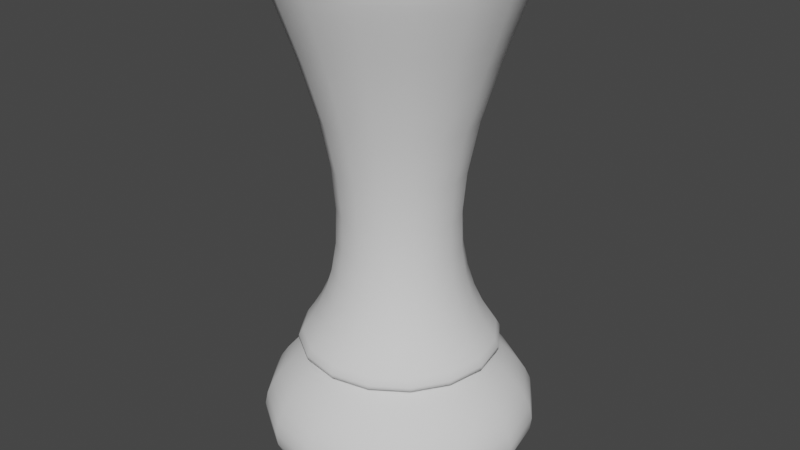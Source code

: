 # Source: Pottery_Curved.blend  (saved by Blender 2.80.75; exported with 4.5.12 LTS)
import bpy
from mathutils import Matrix  # noqa: F401  (used for matrix-valued properties, if any)

bpy.ops.wm.read_factory_settings(use_empty=True)
scene = bpy.context.scene
scene.name = 'Scene'

# ---- collections
col_collection = bpy.data.collections.new('Collection'); scene.collection.children.link(col_collection)

# ---- world
world_world = bpy.data.worlds.new('World'); scene.world = world_world
world_world.use_nodes = True; world_world.node_tree.nodes.clear()
_N = world_world.node_tree.nodes; _L = world_world.node_tree.links
n0 = _N.new('ShaderNodeOutputWorld'); n0.name = 'World Output'; n0.location = (300, 300)
n1 = _N.new('ShaderNodeBackground'); n1.name = 'Background'; n1.location = (10, 300)
n1.inputs[0].default_value = (0.05088, 0.05088, 0.05088, 1.0)
_L.new(n1.outputs[0], n0.inputs[0])
n0.is_active_output = True
world_world.color = (0.05088, 0.05088, 0.05088)
world_world.use_sun_shadow = False
world_world.sun_shadow_jitter_overblur = 0.0

# ---- meshes
me_beziercurve = bpy.data.meshes.new('BezierCurve')
me_beziercurve.from_pydata([(-1.0, 2.442e-14, 7.55e-08), (-1.009, 0.01021, -0.000206), (-1.033, 0.03974, -0.0007398), (-1.067, 0.08696, -0.001475), (-1.105, 0.1502, -0.002285), (-1.144, 0.2278, -0.003043), (-1.178, 0.3182, -0.003623), (-1.203, 0.4197, -0.003899), (-1.212, 0.5307, -0.003743), (-1.203, 0.6494, -0.00303), (-1.169, 0.7743, -0.001632), (-1.105, 0.9038, 0.0005758), (-1.008, 1.036, 0.003721), (-0.8836, 1.149, 0.006822), (-0.7616, 1.207, 0.008431), (-0.6435, 1.22, 0.008809), (-0.5306, 1.198, 0.008219), (-0.4245, 1.148, 0.006921), (-0.3267, 1.081, 0.005177), (-0.2386, 1.007, 0.003249), (-0.1618, 0.9335, 0.001399), (-0.09761, 0.871, -0.0001131), (-0.0476, 0.8285, -0.001025), (-0.01324, 0.8154, -0.001074), (0.00399, 0.841, -1.988e-07), (0.02374, 0.8912, 0.002353), (0.06031, 0.8932, 0.003889), (0.1195, 0.8586, 0.004725), (0.2071, 0.7992, 0.004977), (0.329, 0.7264, 0.004764), (0.491, 0.6519, 0.0042), (0.6989, 0.5874, 0.003403), (0.9586, 0.5445, 0.002489), (1.276, 0.5348, 0.001575), (1.656, 0.57, 0.0007775), (2.106, 0.6617, 0.0002136), (2.631, 0.8215, -3.908e-07), (2.845, 0.8972, -4.319e-07), (3.021, 0.9604, -4.661e-07), (3.162, 1.011, -4.933e-07), (3.269, 1.047, -5.134e-07), (3.345, 1.07, -5.264e-07), (3.392, 1.078, -5.324e-07), (3.412, 1.072, -5.312e-07), (3.406, 1.049, -5.229e-07), (3.376, 1.011, -5.073e-07), (3.326, 0.9564, -4.846e-07), (3.256, 0.8845, -4.546e-07), (0.02374, 0.2215, 1.191e-07), (-1.0, -2.889e-08, 6.975e-08), (-1.009, 0.009512, 0.003717), (-1.033, 0.037, 0.01453), (-1.067, 0.0809, 0.03192), (-1.105, 0.1396, 0.05537), (-1.144, 0.2117, 0.08438), (-1.178, 0.2954, 0.1184), (-1.203, 0.3893, 0.157), (-1.212, 0.4917, 0.1996), (-1.203, 0.6011, 0.2457), (-1.169, 0.716, 0.2948), (-1.105, 0.8348, 0.3464), (-1.008, 0.9558, 0.3999), (-0.8836, 1.059, 0.446), (-0.7616, 1.112, 0.4698), (-0.6435, 1.124, 0.4752), (-0.5306, 1.103, 0.4659), (-0.4245, 1.058, 0.4458), (-0.3267, 0.9971, 0.4186), (-0.2386, 0.9289, 0.3883), (-0.1618, 0.8619, 0.3585), (-0.09761, 0.8047, 0.3332), (-0.0476, 0.7658, 0.3161), (-0.01324, 0.7537, 0.311), (0.00399, 0.777, 0.3218), (0.02374, 0.8225, 0.3432), (0.06031, 0.8237, 0.3454), (0.1195, 0.7915, 0.333), (0.2071, 0.7364, 0.3104), (0.329, 0.6692, 0.2824), (0.491, 0.6007, 0.2533), (0.6989, 0.5414, 0.2279), (0.9586, 0.5021, 0.2107), (1.276, 0.4935, 0.2061), (1.656, 0.5263, 0.2188), (2.106, 0.6112, 0.2534), (2.631, 0.7589, 0.3144), (2.845, 0.8289, 0.3433), (3.021, 0.8873, 0.3675), (3.162, 0.9337, 0.3868), (3.269, 0.9677, 0.4008), (3.345, 0.9888, 0.4096), (3.392, 0.9964, 0.4127), (3.412, 0.9902, 0.4101), (3.406, 0.9696, 0.4016), (3.376, 0.9342, 0.387), (3.326, 0.8836, 0.366), (3.256, 0.8172, 0.3385), (0.02374, 0.2047, 0.08478), (-1.0, -5.339e-08, 5.339e-08), (-1.009, 0.007365, 0.007074), (-1.033, 0.02863, 0.02758), (-1.067, 0.06253, 0.06045), (-1.105, 0.1078, 0.1046), (-1.144, 0.1633, 0.159), (-1.178, 0.2276, 0.2225), (-1.203, 0.2995, 0.294), (-1.212, 0.3779, 0.3726), (-1.203, 0.4613, 0.4571), (-1.169, 0.5487, 0.5464), (-1.105, 0.6387, 0.6395), (-1.008, 0.73, 0.7353), (-0.8836, 0.8077, 0.8173), (-0.7616, 0.8478, 0.8597), (-0.6435, 0.8568, 0.8692), (-0.5306, 0.841, 0.8527), (-0.4245, 0.807, 0.8168), (-0.3267, 0.761, 0.7684), (-0.2386, 0.7096, 0.7142), (-0.1618, 0.6591, 0.6611), (-0.09761, 0.6159, 0.6158), (-0.0476, 0.5865, 0.5851), (-0.01324, 0.5773, 0.5758), (0.00399, 0.5947, 0.5947), (0.02374, 0.6285, 0.6318), (0.06031, 0.6288, 0.6343), (0.1195, 0.6038, 0.6105), (0.2071, 0.5616, 0.5686), (0.329, 0.5102, 0.517), (0.491, 0.458, 0.4639), (0.6989, 0.4129, 0.4177), (0.9586, 0.3832, 0.3868), (1.276, 0.377, 0.3793), (1.656, 0.4025, 0.4036), (2.106, 0.4677, 0.468), (2.631, 0.5809, 0.5809), (2.845, 0.6344, 0.6344), (3.021, 0.6791, 0.6791), (3.162, 0.7146, 0.7146), (3.269, 0.7406, 0.7406), (3.345, 0.7568, 0.7568), (3.392, 0.7626, 0.7626), (3.412, 0.7578, 0.7578), (3.406, 0.7421, 0.7421), (3.376, 0.715, 0.715), (3.326, 0.6763, 0.6763), (3.256, 0.6254, 0.6254), (0.02374, 0.1566, 0.1566), (-1.0, -6.975e-08, 2.889e-08), (-1.009, 0.004098, 0.009354), (-1.033, 0.01589, 0.03644), (-1.067, 0.03464, 0.07978), (-1.105, 0.05959, 0.1379), (-1.144, 0.09, 0.2093), (-1.178, 0.1251, 0.2926), (-1.203, 0.1642, 0.3863), (-1.212, 0.2065, 0.4888), (-1.203, 0.2513, 0.5988), (-1.169, 0.2978, 0.7148), (-1.105, 0.3453, 0.8352), (-1.008, 0.3931, 0.9587), (-0.8836, 0.4334, 1.064), (-0.7616, 0.4543, 1.119), (-0.6435, 0.4589, 1.131), (-0.5306, 0.4507, 1.11), (-0.4245, 0.433, 1.063), (-0.3267, 0.4091, 1.001), (-0.2386, 0.3823, 0.9314), (-0.1618, 0.3559, 0.863), (-0.09761, 0.3334, 0.8046), (-0.0476, 0.318, 0.765), (-0.01324, 0.313, 0.7529), (0.00399, 0.3218, 0.777), (0.02374, 0.3389, 0.8243), (0.06031, 0.3382, 0.8267), (0.1195, 0.3242, 0.7951), (0.2071, 0.3012, 0.7402), (0.329, 0.2736, 0.6729), (0.491, 0.2456, 0.6039), (0.6989, 0.2216, 0.544), (0.9586, 0.2061, 0.504), (1.276, 0.2032, 0.4947), (1.656, 0.2174, 0.5269), (2.106, 0.253, 0.6114), (2.631, 0.3144, 0.7589), (2.845, 0.3433, 0.8289), (3.021, 0.3675, 0.8873), (3.162, 0.3868, 0.9337), (3.269, 0.4008, 0.9677), (3.345, 0.4096, 0.9888), (3.392, 0.4127, 0.9964), (3.412, 0.4101, 0.9902), (3.406, 0.4016, 0.9696), (3.376, 0.387, 0.9342), (3.326, 0.366, 0.8836), (3.256, 0.3385, 0.8172), (0.02374, 0.08478, 0.2047), (-1.0, -7.55e-08, 2.112e-14), (-1.009, 0.000206, 0.01021), (-1.033, 0.0007398, 0.03974), (-1.067, 0.001475, 0.08696), (-1.105, 0.002285, 0.1502), (-1.144, 0.003043, 0.2278), (-1.178, 0.003623, 0.3182), (-1.203, 0.003898, 0.4197), (-1.212, 0.003743, 0.5307), (-1.203, 0.003029, 0.6494), (-1.169, 0.001632, 0.7743), (-1.105, -0.0005758, 0.9038), (-1.008, -0.003721, 1.036), (-0.8836, -0.006822, 1.149), (-0.7616, -0.008431, 1.207), (-0.6435, -0.008809, 1.22), (-0.5306, -0.008219, 1.198), (-0.4245, -0.006921, 1.148), (-0.3267, -0.005177, 1.081), (-0.2386, -0.003249, 1.007), (-0.1618, -0.001399, 0.9335), (-0.09761, 0.000113, 0.871), (-0.0476, 0.001025, 0.8285), (-0.01324, 0.001074, 0.8154), (0.00399, 1.621e-07, 0.841), (0.02374, -0.002353, 0.8912), (0.06031, -0.003889, 0.8932), (0.1195, -0.004725, 0.8586), (0.2071, -0.004978, 0.7992), (0.329, -0.004764, 0.7264), (0.491, -0.0042, 0.6519), (0.6989, -0.003403, 0.5874), (0.9586, -0.002489, 0.5445), (1.276, -0.001575, 0.5348), (1.656, -0.0007775, 0.57), (2.106, -0.0002136, 0.6617), (2.631, 3.549e-07, 0.8215), (2.845, 3.927e-07, 0.8972), (3.021, 4.241e-07, 0.9604), (3.162, 4.491e-07, 1.011), (3.269, 4.676e-07, 1.047), (3.345, 4.797e-07, 1.07), (3.392, 4.853e-07, 1.078), (3.412, 4.844e-07, 1.072), (3.406, 4.77e-07, 1.049), (3.376, 4.631e-07, 1.011), (3.326, 4.428e-07, 0.9564), (3.256, 4.159e-07, 0.8845), (0.02374, 1.362e-07, 0.2215), (-1.0, -6.975e-08, -2.889e-08), (-1.009, -0.003717, 0.009512), (-1.033, -0.01453, 0.037), (-1.067, -0.03192, 0.0809), (-1.105, -0.05537, 0.1396), (-1.144, -0.08438, 0.2117), (-1.178, -0.1184, 0.2954), (-1.203, -0.157, 0.3893), (-1.212, -0.1996, 0.4917), (-1.203, -0.2457, 0.6011), (-1.169, -0.2948, 0.716), (-1.105, -0.3464, 0.8348), (-1.008, -0.3999, 0.9558), (-0.8836, -0.446, 1.059), (-0.7616, -0.4698, 1.112), (-0.6435, -0.4752, 1.124), (-0.5306, -0.4659, 1.103), (-0.4245, -0.4458, 1.058), (-0.3267, -0.4186, 0.9971), (-0.2386, -0.3883, 0.9289), (-0.1618, -0.3585, 0.8619), (-0.09761, -0.3332, 0.8047), (-0.0476, -0.3161, 0.7658), (-0.01324, -0.311, 0.7537), (0.00399, -0.3218, 0.777), (0.02374, -0.3432, 0.8225), (0.06031, -0.3454, 0.8237), (0.1195, -0.333, 0.7915), (0.2071, -0.3104, 0.7364), (0.329, -0.2824, 0.6692), (0.491, -0.2533, 0.6007), (0.6989, -0.2279, 0.5414), (0.9586, -0.2107, 0.5021), (1.276, -0.2061, 0.4935), (1.656, -0.2188, 0.5263), (2.106, -0.2534, 0.6112), (2.631, -0.3144, 0.7589), (2.845, -0.3433, 0.8289), (3.021, -0.3675, 0.8873), (3.162, -0.3868, 0.9337), (3.269, -0.4008, 0.9677), (3.345, -0.4096, 0.9888), (3.392, -0.4127, 0.9964), (3.412, -0.4101, 0.9902), (3.406, -0.4016, 0.9696), (3.376, -0.387, 0.9342), (3.326, -0.366, 0.8836), (3.256, -0.3385, 0.8172), (0.02374, -0.08478, 0.2047), (-1.0, -5.339e-08, -5.339e-08), (-1.009, -0.007074, 0.007365), (-1.033, -0.02758, 0.02863), (-1.067, -0.06045, 0.06253), (-1.105, -0.1046, 0.1078), (-1.144, -0.159, 0.1633), (-1.178, -0.2225, 0.2276), (-1.203, -0.294, 0.2995), (-1.212, -0.3726, 0.3779), (-1.203, -0.4571, 0.4613), (-1.169, -0.5464, 0.5487), (-1.105, -0.6395, 0.6387), (-1.008, -0.7353, 0.73), (-0.8836, -0.8173, 0.8077), (-0.7616, -0.8597, 0.8478), (-0.6435, -0.8692, 0.8568), (-0.5306, -0.8527, 0.841), (-0.4245, -0.8168, 0.807), (-0.3267, -0.7684, 0.761), (-0.2386, -0.7142, 0.7096), (-0.1618, -0.6611, 0.6591), (-0.09761, -0.6158, 0.6159), (-0.0476, -0.5851, 0.5865), (-0.01324, -0.5758, 0.5773), (0.00399, -0.5947, 0.5947), (0.02374, -0.6318, 0.6285), (0.06031, -0.6343, 0.6288), (0.1195, -0.6105, 0.6038), (0.2071, -0.5686, 0.5616), (0.329, -0.517, 0.5102), (0.491, -0.4639, 0.458), (0.6989, -0.4177, 0.4129), (0.9586, -0.3868, 0.3832), (1.276, -0.3793, 0.377), (1.656, -0.4036, 0.4025), (2.106, -0.468, 0.4677), (2.631, -0.5809, 0.5809), (2.845, -0.6344, 0.6344), (3.021, -0.6791, 0.6791), (3.162, -0.7146, 0.7146), (3.269, -0.7406, 0.7406), (3.345, -0.7568, 0.7568), (3.392, -0.7626, 0.7626), (3.412, -0.7578, 0.7578), (3.406, -0.7421, 0.7421), (3.376, -0.715, 0.715), (3.326, -0.6763, 0.6763), (3.256, -0.6254, 0.6254), (0.02374, -0.1566, 0.1566), (-1.0, -2.889e-08, -6.975e-08), (-1.009, -0.009354, 0.004098), (-1.033, -0.03644, 0.01589), (-1.067, -0.07978, 0.03464), (-1.105, -0.1379, 0.05959), (-1.144, -0.2093, 0.09), (-1.178, -0.2926, 0.1251), (-1.203, -0.3863, 0.1642), (-1.212, -0.4888, 0.2065), (-1.203, -0.5988, 0.2513), (-1.169, -0.7148, 0.2978), (-1.105, -0.8352, 0.3453), (-1.008, -0.9587, 0.3931), (-0.8836, -1.064, 0.4334), (-0.7616, -1.119, 0.4543), (-0.6435, -1.131, 0.4589), (-0.5306, -1.11, 0.4507), (-0.4245, -1.063, 0.433), (-0.3267, -1.001, 0.4091), (-0.2386, -0.9314, 0.3823), (-0.1618, -0.863, 0.3559), (-0.09761, -0.8046, 0.3334), (-0.0476, -0.765, 0.318), (-0.01324, -0.7529, 0.313), (0.00399, -0.777, 0.3218), (0.02374, -0.8243, 0.3389), (0.06031, -0.8267, 0.3382), (0.1195, -0.7951, 0.3242), (0.2071, -0.7402, 0.3012), (0.329, -0.6729, 0.2736), (0.491, -0.6039, 0.2456), (0.6989, -0.544, 0.2216), (0.9586, -0.504, 0.2061), (1.276, -0.4947, 0.2032), (1.656, -0.5269, 0.2174), (2.106, -0.6114, 0.253), (2.631, -0.7589, 0.3144), (2.845, -0.8289, 0.3433), (3.021, -0.8873, 0.3675), (3.162, -0.9337, 0.3868), (3.269, -0.9677, 0.4008), (3.345, -0.9888, 0.4096), (3.392, -0.9964, 0.4127), (3.412, -0.9902, 0.4101), (3.406, -0.9696, 0.4016), (3.376, -0.9342, 0.387), (3.326, -0.8836, 0.366), (3.256, -0.8172, 0.3385), (0.02374, -0.2047, 0.08478), (-1.0, -1.782e-14, -7.55e-08), (-1.009, -0.01021, 0.000206), (-1.033, -0.03974, 0.0007398), (-1.067, -0.08696, 0.001475), (-1.105, -0.1502, 0.002285), (-1.144, -0.2278, 0.003043), (-1.178, -0.3182, 0.003623), (-1.203, -0.4197, 0.003898), (-1.212, -0.5307, 0.003743), (-1.203, -0.6494, 0.003029), (-1.169, -0.7743, 0.001632), (-1.105, -0.9038, -0.0005759), (-1.008, -1.036, -0.003721), (-0.8836, -1.149, -0.006822), (-0.7616, -1.207, -0.008431), (-0.6435, -1.22, -0.008809), (-0.5306, -1.198, -0.008219), (-0.4245, -1.148, -0.006921), (-0.3267, -1.081, -0.005177), (-0.2386, -1.007, -0.00325), (-0.1618, -0.9335, -0.001399), (-0.09761, -0.871, 0.000113), (-0.0476, -0.8285, 0.001024), (-0.01324, -0.8154, 0.001074), (0.00399, -0.841, 1.253e-07), (0.02374, -0.8912, -0.002353), (0.06031, -0.8932, -0.003889), (0.1195, -0.8586, -0.004725), (0.2071, -0.7992, -0.004978), (0.329, -0.7264, -0.004764), (0.491, -0.6519, -0.0042), (0.6989, -0.5874, -0.003403), (0.9586, -0.5445, -0.002489), (1.276, -0.5348, -0.001575), (1.656, -0.57, -0.0007776), (2.106, -0.6617, -0.0002136), (2.631, -0.8215, 3.19e-07), (2.845, -0.8972, 3.535e-07), (3.021, -0.9604, 3.821e-07), (3.162, -1.011, 4.049e-07), (3.269, -1.047, 4.218e-07), (3.345, -1.07, 4.329e-07), (3.392, -1.078, 4.381e-07), (3.412, -1.072, 4.375e-07), (3.406, -1.049, 4.311e-07), (3.376, -1.011, 4.189e-07), (3.326, -0.9564, 4.01e-07), (3.256, -0.8845, 3.772e-07), (0.02374, -0.2215, 3.323e-07), (-1.0, 2.889e-08, -6.975e-08), (-1.009, -0.009512, -0.003717), (-1.033, -0.037, -0.01453), (-1.067, -0.0809, -0.03192), (-1.105, -0.1396, -0.05537), (-1.144, -0.2117, -0.08438), (-1.178, -0.2954, -0.1184), (-1.203, -0.3893, -0.157), (-1.212, -0.4917, -0.1996), (-1.203, -0.6011, -0.2457), (-1.169, -0.716, -0.2948), (-1.105, -0.8348, -0.3464), (-1.008, -0.9558, -0.3999), (-0.8836, -1.059, -0.446), (-0.7616, -1.112, -0.4698), (-0.6435, -1.124, -0.4752), (-0.5306, -1.103, -0.4659), (-0.4245, -1.058, -0.4458), (-0.3267, -0.9971, -0.4186), (-0.2386, -0.9289, -0.3883), (-0.1618, -0.8619, -0.3585), (-0.09761, -0.8047, -0.3332), (-0.0476, -0.7658, -0.3161), (-0.01324, -0.7537, -0.311), (0.00399, -0.777, -0.3218), (0.02374, -0.8225, -0.3432), (0.06031, -0.8237, -0.3454), (0.1195, -0.7915, -0.333), (0.2071, -0.7364, -0.3104), (0.329, -0.6692, -0.2824), (0.491, -0.6007, -0.2533), (0.6989, -0.5414, -0.2279), (0.9586, -0.5021, -0.2107), (1.276, -0.4935, -0.2061), (1.656, -0.5263, -0.2188), (2.106, -0.6112, -0.2534), (2.631, -0.7589, -0.3144), (2.845, -0.8289, -0.3433), (3.021, -0.8873, -0.3675), (3.162, -0.9337, -0.3868), (3.269, -0.9677, -0.4008), (3.345, -0.9888, -0.4096), (3.392, -0.9964, -0.4127), (3.412, -0.9902, -0.4101), (3.406, -0.9696, -0.4016), (3.376, -0.9342, -0.387), (3.326, -0.8836, -0.366), (3.256, -0.8172, -0.3385), (0.02374, -0.2047, -0.08478), (-1.0, 5.339e-08, -5.339e-08), (-1.009, -0.007365, -0.007074), (-1.033, -0.02863, -0.02758), (-1.067, -0.06253, -0.06045), (-1.105, -0.1078, -0.1046), (-1.144, -0.1633, -0.159), (-1.178, -0.2276, -0.2225), (-1.203, -0.2995, -0.294), (-1.212, -0.3779, -0.3726), (-1.203, -0.4613, -0.4571), (-1.169, -0.5487, -0.5464), (-1.105, -0.6387, -0.6395), (-1.008, -0.73, -0.7353), (-0.8836, -0.8077, -0.8173), (-0.7616, -0.8478, -0.8597), (-0.6435, -0.8568, -0.8692), (-0.5306, -0.841, -0.8527), (-0.4245, -0.807, -0.8168), (-0.3267, -0.761, -0.7684), (-0.2386, -0.7096, -0.7142), (-0.1618, -0.6591, -0.6611), (-0.09761, -0.6159, -0.6158), (-0.0476, -0.5865, -0.5851), (-0.01324, -0.5773, -0.5758), (0.00399, -0.5947, -0.5947), (0.02374, -0.6285, -0.6318), (0.06031, -0.6288, -0.6343), (0.1195, -0.6038, -0.6105), (0.2071, -0.5616, -0.5686), (0.329, -0.5102, -0.517), (0.491, -0.458, -0.4639), (0.6989, -0.4129, -0.4177), (0.9586, -0.3832, -0.3868), (1.276, -0.377, -0.3793), (1.656, -0.4025, -0.4036), (2.106, -0.4677, -0.468), (2.631, -0.5809, -0.5809), (2.845, -0.6344, -0.6344), (3.021, -0.6791, -0.6791), (3.162, -0.7146, -0.7146), (3.269, -0.7406, -0.7406), (3.345, -0.7568, -0.7568), (3.392, -0.7626, -0.7626), (3.412, -0.7578, -0.7578), (3.406, -0.7421, -0.7421), (3.376, -0.715, -0.715), (3.326, -0.6763, -0.6763), (3.256, -0.6254, -0.6254), (0.02374, -0.1566, -0.1566), (-1.0, 6.975e-08, -2.889e-08), (-1.009, -0.004098, -0.009354), (-1.033, -0.01589, -0.03644), (-1.067, -0.03464, -0.07978), (-1.105, -0.05959, -0.1379), (-1.144, -0.09, -0.2093), (-1.178, -0.1251, -0.2926), (-1.203, -0.1642, -0.3863), (-1.212, -0.2065, -0.4888), (-1.203, -0.2513, -0.5988), (-1.169, -0.2978, -0.7148), (-1.105, -0.3453, -0.8352), (-1.008, -0.3931, -0.9587), (-0.8836, -0.4334, -1.064), (-0.7616, -0.4543, -1.119), (-0.6435, -0.4589, -1.131), (-0.5306, -0.4507, -1.11), (-0.4245, -0.433, -1.063), (-0.3267, -0.4091, -1.001), (-0.2386, -0.3823, -0.9314), (-0.1618, -0.3559, -0.863), (-0.09761, -0.3334, -0.8046), (-0.0476, -0.318, -0.765), (-0.01324, -0.313, -0.7529), (0.00399, -0.3218, -0.777), (0.02374, -0.3389, -0.8243), (0.06031, -0.3382, -0.8267), (0.1195, -0.3242, -0.7951), (0.2071, -0.3012, -0.7402), (0.329, -0.2736, -0.6729), (0.491, -0.2456, -0.6039), (0.6989, -0.2216, -0.544), (0.9586, -0.2061, -0.504), (1.276, -0.2032, -0.4947), (1.656, -0.2174, -0.5269), (2.106, -0.253, -0.6114), (2.631, -0.3144, -0.7589), (2.845, -0.3433, -0.8289), (3.021, -0.3675, -0.8873), (3.162, -0.3868, -0.9337), (3.269, -0.4008, -0.9677), (3.345, -0.4096, -0.9888), (3.392, -0.4127, -0.9964), (3.412, -0.4101, -0.9902), (3.406, -0.4016, -0.9696), (3.376, -0.387, -0.9342), (3.326, -0.366, -0.8836), (3.256, -0.3385, -0.8172), (0.02374, -0.08478, -0.2047), (-1.0, 7.55e-08, -2.352e-14), (-1.009, -0.000206, -0.01021), (-1.033, -0.0007398, -0.03974), (-1.067, -0.001475, -0.08696), (-1.105, -0.002285, -0.1502), (-1.144, -0.003043, -0.2278), (-1.178, -0.003623, -0.3182), (-1.203, -0.003899, -0.4197), (-1.212, -0.003743, -0.5307), (-1.203, -0.00303, -0.6494), (-1.169, -0.001632, -0.7743), (-1.105, 0.0005758, -0.9038), (-1.008, 0.003721, -1.036), (-0.8836, 0.006822, -1.149), (-0.7616, 0.008431, -1.207), (-0.6435, 0.008809, -1.22), (-0.5306, 0.008219, -1.198), (-0.4245, 0.006921, -1.148), (-0.3267, 0.005177, -1.081), (-0.2386, 0.003249, -1.007), (-0.1618, 0.001399, -0.9335), (-0.09761, -0.0001131, -0.871), (-0.0476, -0.001025, -0.8285), (-0.01324, -0.001074, -0.8154), (0.00399, -1.888e-07, -0.841), (0.02374, 0.002353, -0.8912), (0.06031, 0.003889, -0.8932), (0.1195, 0.004725, -0.8586), (0.2071, 0.004977, -0.7992), (0.329, 0.004764, -0.7264), (0.491, 0.0042, -0.6519), (0.6989, 0.003403, -0.5874), (0.9586, 0.002489, -0.5445), (1.276, 0.001575, -0.5348), (1.656, 0.0007775, -0.57), (2.106, 0.0002136, -0.6617), (2.631, -3.81e-07, -0.8215), (2.845, -4.212e-07, -0.8972), (3.021, -4.546e-07, -0.9604), (3.162, -4.812e-07, -1.011), (3.269, -5.009e-07, -1.047), (3.345, -5.137e-07, -1.07), (3.392, -5.195e-07, -1.078), (3.412, -5.184e-07, -1.072), (3.406, -5.104e-07, -1.049), (3.376, -4.953e-07, -1.011), (3.326, -4.732e-07, -0.9564), (3.256, -4.44e-07, -0.8845), (0.02374, -8.404e-08, -0.2215), (-1.0, 6.975e-08, 2.889e-08), (-1.009, 0.003717, -0.009512), (-1.033, 0.01453, -0.037), (-1.067, 0.03192, -0.0809), (-1.105, 0.05537, -0.1396), (-1.144, 0.08438, -0.2117), (-1.178, 0.1184, -0.2954), (-1.203, 0.157, -0.3893), (-1.212, 0.1996, -0.4917), (-1.203, 0.2457, -0.6011), (-1.169, 0.2948, -0.716), (-1.105, 0.3464, -0.8348), (-1.008, 0.3999, -0.9558), (-0.8836, 0.446, -1.059), (-0.7616, 0.4698, -1.112), (-0.6435, 0.4752, -1.124), (-0.5306, 0.4659, -1.103), (-0.4245, 0.4458, -1.058), (-0.3267, 0.4186, -0.9971), (-0.2386, 0.3883, -0.9289), (-0.1618, 0.3585, -0.8619), (-0.09761, 0.3332, -0.8047), (-0.0476, 0.3161, -0.7658), (-0.01324, 0.311, -0.7537), (0.00399, 0.3218, -0.777), (0.02374, 0.3432, -0.8225), (0.06031, 0.3454, -0.8237), (0.1195, 0.333, -0.7915), (0.2071, 0.3104, -0.7364), (0.329, 0.2824, -0.6692), (0.491, 0.2533, -0.6007), (0.6989, 0.2279, -0.5414), (0.9586, 0.2107, -0.5021), (1.276, 0.2061, -0.4935), (1.656, 0.2188, -0.5263), (2.106, 0.2534, -0.6112), (2.631, 0.3144, -0.7589), (2.845, 0.3433, -0.8289), (3.021, 0.3675, -0.8873), (3.162, 0.3868, -0.9337), (3.269, 0.4008, -0.9677), (3.345, 0.4096, -0.9888), (3.392, 0.4127, -0.9964), (3.412, 0.4101, -0.9902), (3.406, 0.4016, -0.9696), (3.376, 0.387, -0.9342), (3.326, 0.366, -0.8836), (3.256, 0.3385, -0.8172), (0.02374, 0.08478, -0.2047), (-1.0, 5.339e-08, 5.339e-08), (-1.009, 0.007074, -0.007365), (-1.033, 0.02758, -0.02863), (-1.067, 0.06045, -0.06253), (-1.105, 0.1046, -0.1078), (-1.144, 0.159, -0.1633), (-1.178, 0.2225, -0.2276), (-1.203, 0.294, -0.2995), (-1.212, 0.3726, -0.3779), (-1.203, 0.4571, -0.4613), (-1.169, 0.5464, -0.5487), (-1.105, 0.6395, -0.6387), (-1.008, 0.7353, -0.73), (-0.8836, 0.8173, -0.8077), (-0.7616, 0.8597, -0.8478), (-0.6435, 0.8692, -0.8568), (-0.5306, 0.8527, -0.841), (-0.4245, 0.8168, -0.807), (-0.3267, 0.7684, -0.761), (-0.2386, 0.7142, -0.7096), (-0.1618, 0.6611, -0.6591), (-0.09761, 0.6158, -0.6159), (-0.0476, 0.5851, -0.5865), (-0.01324, 0.5758, -0.5773), (0.00399, 0.5947, -0.5947), (0.02374, 0.6318, -0.6285), (0.06031, 0.6343, -0.6288), (0.1195, 0.6105, -0.6038), (0.2071, 0.5686, -0.5616), (0.329, 0.517, -0.5102), (0.491, 0.4639, -0.458), (0.6989, 0.4177, -0.4129), (0.9586, 0.3868, -0.3832), (1.276, 0.3793, -0.377), (1.656, 0.4036, -0.4025), (2.106, 0.468, -0.4677), (2.631, 0.5809, -0.5809), (2.845, 0.6344, -0.6344), (3.021, 0.6791, -0.6791), (3.162, 0.7146, -0.7146), (3.269, 0.7406, -0.7406), (3.345, 0.7568, -0.7568), (3.392, 0.7626, -0.7626), (3.412, 0.7578, -0.7578), (3.406, 0.7421, -0.7421), (3.376, 0.715, -0.715), (3.326, 0.6763, -0.6763), (3.256, 0.6254, -0.6254), (0.02374, 0.1566, -0.1566), (-1.0, 2.889e-08, 6.975e-08), (-1.009, 0.009354, -0.004098), (-1.033, 0.03644, -0.01589), (-1.067, 0.07978, -0.03464), (-1.105, 0.1379, -0.05959), (-1.144, 0.2093, -0.09), (-1.178, 0.2926, -0.1251), (-1.203, 0.3863, -0.1642), (-1.212, 0.4888, -0.2065), (-1.203, 0.5988, -0.2513), (-1.169, 0.7148, -0.2978), (-1.105, 0.8352, -0.3453), (-1.008, 0.9587, -0.3931), (-0.8836, 1.064, -0.4334), (-0.7616, 1.119, -0.4543), (-0.6435, 1.131, -0.4589), (-0.5306, 1.11, -0.4507), (-0.4245, 1.063, -0.433), (-0.3267, 1.001, -0.4091), (-0.2386, 0.9314, -0.3823), (-0.1618, 0.863, -0.3559), (-0.09761, 0.8046, -0.3334), (-0.0476, 0.765, -0.318), (-0.01324, 0.7529, -0.313), (0.00399, 0.777, -0.3218), (0.02374, 0.8243, -0.3389), (0.06031, 0.8267, -0.3382), (0.1195, 0.7951, -0.3242), (0.2071, 0.7402, -0.3012), (0.329, 0.6729, -0.2736), (0.491, 0.6039, -0.2456), (0.6989, 0.544, -0.2216), (0.9586, 0.504, -0.2061), (1.276, 0.4947, -0.2032), (1.656, 0.5269, -0.2174), (2.106, 0.6114, -0.253), (2.631, 0.7589, -0.3144), (2.845, 0.8289, -0.3433), (3.021, 0.8873, -0.3675), (3.162, 0.9337, -0.3868), (3.269, 0.9677, -0.4008), (3.345, 0.9888, -0.4096), (3.392, 0.9964, -0.4127), (3.412, 0.9902, -0.4101), (3.406, 0.9696, -0.4016), (3.376, 0.9342, -0.387), (3.326, 0.8836, -0.366), (3.256, 0.8172, -0.3385), (0.02374, 0.2047, -0.08478)], [], [(0, 49, 50, 1), (49, 98, 99, 50), (98, 147, 148, 99), (147, 196, 197, 148), (196, 245, 246, 197), (245, 294, 295, 246), (294, 343, 344, 295), (343, 392, 393, 344), (392, 441, 442, 393), (441, 490, 491, 442), (490, 539, 540, 491), (539, 588, 589, 540), (588, 637, 638, 589), (637, 686, 687, 638), (686, 735, 736, 687), (735, 0, 1, 736), (1, 50, 51, 2), (50, 99, 100, 51), (99, 148, 149, 100), (148, 197, 198, 149), (197, 246, 247, 198), (246, 295, 296, 247), (295, 344, 345, 296), (344, 393, 394, 345), (393, 442, 443, 394), (442, 491, 492, 443), (491, 540, 541, 492), (540, 589, 590, 541), (589, 638, 639, 590), (638, 687, 688, 639), (687, 736, 737, 688), (736, 1, 2, 737), (2, 51, 52, 3), (51, 100, 101, 52), (100, 149, 150, 101), (149, 198, 199, 150), (198, 247, 248, 199), (247, 296, 297, 248), (296, 345, 346, 297), (345, 394, 395, 346), (394, 443, 444, 395), (443, 492, 493, 444), (492, 541, 542, 493), (541, 590, 591, 542), (590, 639, 640, 591), (639, 688, 689, 640), (688, 737, 738, 689), (737, 2, 3, 738), (3, 52, 53, 4), (52, 101, 102, 53), (101, 150, 151, 102), (150, 199, 200, 151), (199, 248, 249, 200), (248, 297, 298, 249), (297, 346, 347, 298), (346, 395, 396, 347), (395, 444, 445, 396), (444, 493, 494, 445), (493, 542, 543, 494), (542, 591, 592, 543), (591, 640, 641, 592), (640, 689, 690, 641), (689, 738, 739, 690), (738, 3, 4, 739), (4, 53, 54, 5), (53, 102, 103, 54), (102, 151, 152, 103), (151, 200, 201, 152), (200, 249, 250, 201), (249, 298, 299, 250), (298, 347, 348, 299), (347, 396, 397, 348), (396, 445, 446, 397), (445, 494, 495, 446), (494, 543, 544, 495), (543, 592, 593, 544), (592, 641, 642, 593), (641, 690, 691, 642), (690, 739, 740, 691), (739, 4, 5, 740), (5, 54, 55, 6), (54, 103, 104, 55), (103, 152, 153, 104), (152, 201, 202, 153), (201, 250, 251, 202), (250, 299, 300, 251), (299, 348, 349, 300), (348, 397, 398, 349), (397, 446, 447, 398), (446, 495, 496, 447), (495, 544, 545, 496), (544, 593, 594, 545), (593, 642, 643, 594), (642, 691, 692, 643), (691, 740, 741, 692), (740, 5, 6, 741), (6, 55, 56, 7), (55, 104, 105, 56), (104, 153, 154, 105), (153, 202, 203, 154), (202, 251, 252, 203), (251, 300, 301, 252), (300, 349, 350, 301), (349, 398, 399, 350), (398, 447, 448, 399), (447, 496, 497, 448), (496, 545, 546, 497), (545, 594, 595, 546), (594, 643, 644, 595), (643, 692, 693, 644), (692, 741, 742, 693), (741, 6, 7, 742), (7, 56, 57, 8), (56, 105, 106, 57), (105, 154, 155, 106), (154, 203, 204, 155), (203, 252, 253, 204), (252, 301, 302, 253), (301, 350, 351, 302), (350, 399, 400, 351), (399, 448, 449, 400), (448, 497, 498, 449), (497, 546, 547, 498), (546, 595, 596, 547), (595, 644, 645, 596), (644, 693, 694, 645), (693, 742, 743, 694), (742, 7, 8, 743), (8, 57, 58, 9), (57, 106, 107, 58), (106, 155, 156, 107), (155, 204, 205, 156), (204, 253, 254, 205), (253, 302, 303, 254), (302, 351, 352, 303), (351, 400, 401, 352), (400, 449, 450, 401), (449, 498, 499, 450), (498, 547, 548, 499), (547, 596, 597, 548), (596, 645, 646, 597), (645, 694, 695, 646), (694, 743, 744, 695), (743, 8, 9, 744), (9, 58, 59, 10), (58, 107, 108, 59), (107, 156, 157, 108), (156, 205, 206, 157), (205, 254, 255, 206), (254, 303, 304, 255), (303, 352, 353, 304), (352, 401, 402, 353), (401, 450, 451, 402), (450, 499, 500, 451), (499, 548, 549, 500), (548, 597, 598, 549), (597, 646, 647, 598), (646, 695, 696, 647), (695, 744, 745, 696), (744, 9, 10, 745), (10, 59, 60, 11), (59, 108, 109, 60), (108, 157, 158, 109), (157, 206, 207, 158), (206, 255, 256, 207), (255, 304, 305, 256), (304, 353, 354, 305), (353, 402, 403, 354), (402, 451, 452, 403), (451, 500, 501, 452), (500, 549, 550, 501), (549, 598, 599, 550), (598, 647, 648, 599), (647, 696, 697, 648), (696, 745, 746, 697), (745, 10, 11, 746), (11, 60, 61, 12), (60, 109, 110, 61), (109, 158, 159, 110), (158, 207, 208, 159), (207, 256, 257, 208), (256, 305, 306, 257), (305, 354, 355, 306), (354, 403, 404, 355), (403, 452, 453, 404), (452, 501, 502, 453), (501, 550, 551, 502), (550, 599, 600, 551), (599, 648, 649, 600), (648, 697, 698, 649), (697, 746, 747, 698), (746, 11, 12, 747), (12, 61, 62, 13), (61, 110, 111, 62), (110, 159, 160, 111), (159, 208, 209, 160), (208, 257, 258, 209), (257, 306, 307, 258), (306, 355, 356, 307), (355, 404, 405, 356), (404, 453, 454, 405), (453, 502, 503, 454), (502, 551, 552, 503), (551, 600, 601, 552), (600, 649, 650, 601), (649, 698, 699, 650), (698, 747, 748, 699), (747, 12, 13, 748), (13, 62, 63, 14), (62, 111, 112, 63), (111, 160, 161, 112), (160, 209, 210, 161), (209, 258, 259, 210), (258, 307, 308, 259), (307, 356, 357, 308), (356, 405, 406, 357), (405, 454, 455, 406), (454, 503, 504, 455), (503, 552, 553, 504), (552, 601, 602, 553), (601, 650, 651, 602), (650, 699, 700, 651), (699, 748, 749, 700), (748, 13, 14, 749), (14, 63, 64, 15), (63, 112, 113, 64), (112, 161, 162, 113), (161, 210, 211, 162), (210, 259, 260, 211), (259, 308, 309, 260), (308, 357, 358, 309), (357, 406, 407, 358), (406, 455, 456, 407), (455, 504, 505, 456), (504, 553, 554, 505), (553, 602, 603, 554), (602, 651, 652, 603), (651, 700, 701, 652), (700, 749, 750, 701), (749, 14, 15, 750), (15, 64, 65, 16), (64, 113, 114, 65), (113, 162, 163, 114), (162, 211, 212, 163), (211, 260, 261, 212), (260, 309, 310, 261), (309, 358, 359, 310), (358, 407, 408, 359), (407, 456, 457, 408), (456, 505, 506, 457), (505, 554, 555, 506), (554, 603, 604, 555), (603, 652, 653, 604), (652, 701, 702, 653), (701, 750, 751, 702), (750, 15, 16, 751), (16, 65, 66, 17), (65, 114, 115, 66), (114, 163, 164, 115), (163, 212, 213, 164), (212, 261, 262, 213), (261, 310, 311, 262), (310, 359, 360, 311), (359, 408, 409, 360), (408, 457, 458, 409), (457, 506, 507, 458), (506, 555, 556, 507), (555, 604, 605, 556), (604, 653, 654, 605), (653, 702, 703, 654), (702, 751, 752, 703), (751, 16, 17, 752), (17, 66, 67, 18), (66, 115, 116, 67), (115, 164, 165, 116), (164, 213, 214, 165), (213, 262, 263, 214), (262, 311, 312, 263), (311, 360, 361, 312), (360, 409, 410, 361), (409, 458, 459, 410), (458, 507, 508, 459), (507, 556, 557, 508), (556, 605, 606, 557), (605, 654, 655, 606), (654, 703, 704, 655), (703, 752, 753, 704), (752, 17, 18, 753), (18, 67, 68, 19), (67, 116, 117, 68), (116, 165, 166, 117), (165, 214, 215, 166), (214, 263, 264, 215), (263, 312, 313, 264), (312, 361, 362, 313), (361, 410, 411, 362), (410, 459, 460, 411), (459, 508, 509, 460), (508, 557, 558, 509), (557, 606, 607, 558), (606, 655, 656, 607), (655, 704, 705, 656), (704, 753, 754, 705), (753, 18, 19, 754), (19, 68, 69, 20), (68, 117, 118, 69), (117, 166, 167, 118), (166, 215, 216, 167), (215, 264, 265, 216), (264, 313, 314, 265), (313, 362, 363, 314), (362, 411, 412, 363), (411, 460, 461, 412), (460, 509, 510, 461), (509, 558, 559, 510), (558, 607, 608, 559), (607, 656, 657, 608), (656, 705, 706, 657), (705, 754, 755, 706), (754, 19, 20, 755), (20, 69, 70, 21), (69, 118, 119, 70), (118, 167, 168, 119), (167, 216, 217, 168), (216, 265, 266, 217), (265, 314, 315, 266), (314, 363, 364, 315), (363, 412, 413, 364), (412, 461, 462, 413), (461, 510, 511, 462), (510, 559, 560, 511), (559, 608, 609, 560), (608, 657, 658, 609), (657, 706, 707, 658), (706, 755, 756, 707), (755, 20, 21, 756), (21, 70, 71, 22), (70, 119, 120, 71), (119, 168, 169, 120), (168, 217, 218, 169), (217, 266, 267, 218), (266, 315, 316, 267), (315, 364, 365, 316), (364, 413, 414, 365), (413, 462, 463, 414), (462, 511, 512, 463), (511, 560, 561, 512), (560, 609, 610, 561), (609, 658, 659, 610), (658, 707, 708, 659), (707, 756, 757, 708), (756, 21, 22, 757), (22, 71, 72, 23), (71, 120, 121, 72), (120, 169, 170, 121), (169, 218, 219, 170), (218, 267, 268, 219), (267, 316, 317, 268), (316, 365, 366, 317), (365, 414, 415, 366), (414, 463, 464, 415), (463, 512, 513, 464), (512, 561, 562, 513), (561, 610, 611, 562), (610, 659, 660, 611), (659, 708, 709, 660), (708, 757, 758, 709), (757, 22, 23, 758), (23, 72, 73, 24), (72, 121, 122, 73), (121, 170, 171, 122), (170, 219, 220, 171), (219, 268, 269, 220), (268, 317, 318, 269), (317, 366, 367, 318), (366, 415, 416, 367), (415, 464, 465, 416), (464, 513, 514, 465), (513, 562, 563, 514), (562, 611, 612, 563), (611, 660, 661, 612), (660, 709, 710, 661), (709, 758, 759, 710), (758, 23, 24, 759), (24, 73, 74, 25), (73, 122, 123, 74), (122, 171, 172, 123), (171, 220, 221, 172), (220, 269, 270, 221), (269, 318, 319, 270), (318, 367, 368, 319), (367, 416, 417, 368), (416, 465, 466, 417), (465, 514, 515, 466), (514, 563, 564, 515), (563, 612, 613, 564), (612, 661, 662, 613), (661, 710, 711, 662), (710, 759, 760, 711), (759, 24, 25, 760), (25, 74, 75, 26), (74, 123, 124, 75), (123, 172, 173, 124), (172, 221, 222, 173), (221, 270, 271, 222), (270, 319, 320, 271), (319, 368, 369, 320), (368, 417, 418, 369), (417, 466, 467, 418), (466, 515, 516, 467), (515, 564, 565, 516), (564, 613, 614, 565), (613, 662, 663, 614), (662, 711, 712, 663), (711, 760, 761, 712), (760, 25, 26, 761), (26, 75, 76, 27), (75, 124, 125, 76), (124, 173, 174, 125), (173, 222, 223, 174), (222, 271, 272, 223), (271, 320, 321, 272), (320, 369, 370, 321), (369, 418, 419, 370), (418, 467, 468, 419), (467, 516, 517, 468), (516, 565, 566, 517), (565, 614, 615, 566), (614, 663, 664, 615), (663, 712, 713, 664), (712, 761, 762, 713), (761, 26, 27, 762), (27, 76, 77, 28), (76, 125, 126, 77), (125, 174, 175, 126), (174, 223, 224, 175), (223, 272, 273, 224), (272, 321, 322, 273), (321, 370, 371, 322), (370, 419, 420, 371), (419, 468, 469, 420), (468, 517, 518, 469), (517, 566, 567, 518), (566, 615, 616, 567), (615, 664, 665, 616), (664, 713, 714, 665), (713, 762, 763, 714), (762, 27, 28, 763), (28, 77, 78, 29), (77, 126, 127, 78), (126, 175, 176, 127), (175, 224, 225, 176), (224, 273, 274, 225), (273, 322, 323, 274), (322, 371, 372, 323), (371, 420, 421, 372), (420, 469, 470, 421), (469, 518, 519, 470), (518, 567, 568, 519), (567, 616, 617, 568), (616, 665, 666, 617), (665, 714, 715, 666), (714, 763, 764, 715), (763, 28, 29, 764), (29, 78, 79, 30), (78, 127, 128, 79), (127, 176, 177, 128), (176, 225, 226, 177), (225, 274, 275, 226), (274, 323, 324, 275), (323, 372, 373, 324), (372, 421, 422, 373), (421, 470, 471, 422), (470, 519, 520, 471), (519, 568, 569, 520), (568, 617, 618, 569), (617, 666, 667, 618), (666, 715, 716, 667), (715, 764, 765, 716), (764, 29, 30, 765), (30, 79, 80, 31), (79, 128, 129, 80), (128, 177, 178, 129), (177, 226, 227, 178), (226, 275, 276, 227), (275, 324, 325, 276), (324, 373, 374, 325), (373, 422, 423, 374), (422, 471, 472, 423), (471, 520, 521, 472), (520, 569, 570, 521), (569, 618, 619, 570), (618, 667, 668, 619), (667, 716, 717, 668), (716, 765, 766, 717), (765, 30, 31, 766), (31, 80, 81, 32), (80, 129, 130, 81), (129, 178, 179, 130), (178, 227, 228, 179), (227, 276, 277, 228), (276, 325, 326, 277), (325, 374, 375, 326), (374, 423, 424, 375), (423, 472, 473, 424), (472, 521, 522, 473), (521, 570, 571, 522), (570, 619, 620, 571), (619, 668, 669, 620), (668, 717, 718, 669), (717, 766, 767, 718), (766, 31, 32, 767), (32, 81, 82, 33), (81, 130, 131, 82), (130, 179, 180, 131), (179, 228, 229, 180), (228, 277, 278, 229), (277, 326, 327, 278), (326, 375, 376, 327), (375, 424, 425, 376), (424, 473, 474, 425), (473, 522, 523, 474), (522, 571, 572, 523), (571, 620, 621, 572), (620, 669, 670, 621), (669, 718, 719, 670), (718, 767, 768, 719), (767, 32, 33, 768), (33, 82, 83, 34), (82, 131, 132, 83), (131, 180, 181, 132), (180, 229, 230, 181), (229, 278, 279, 230), (278, 327, 328, 279), (327, 376, 377, 328), (376, 425, 426, 377), (425, 474, 475, 426), (474, 523, 524, 475), (523, 572, 573, 524), (572, 621, 622, 573), (621, 670, 671, 622), (670, 719, 720, 671), (719, 768, 769, 720), (768, 33, 34, 769), (34, 83, 84, 35), (83, 132, 133, 84), (132, 181, 182, 133), (181, 230, 231, 182), (230, 279, 280, 231), (279, 328, 329, 280), (328, 377, 378, 329), (377, 426, 427, 378), (426, 475, 476, 427), (475, 524, 525, 476), (524, 573, 574, 525), (573, 622, 623, 574), (622, 671, 672, 623), (671, 720, 721, 672), (720, 769, 770, 721), (769, 34, 35, 770), (35, 84, 85, 36), (84, 133, 134, 85), (133, 182, 183, 134), (182, 231, 232, 183), (231, 280, 281, 232), (280, 329, 330, 281), (329, 378, 379, 330), (378, 427, 428, 379), (427, 476, 477, 428), (476, 525, 526, 477), (525, 574, 575, 526), (574, 623, 624, 575), (623, 672, 673, 624), (672, 721, 722, 673), (721, 770, 771, 722), (770, 35, 36, 771), (36, 85, 86, 37), (85, 134, 135, 86), (134, 183, 184, 135), (183, 232, 233, 184), (232, 281, 282, 233), (281, 330, 331, 282), (330, 379, 380, 331), (379, 428, 429, 380), (428, 477, 478, 429), (477, 526, 527, 478), (526, 575, 576, 527), (575, 624, 625, 576), (624, 673, 674, 625), (673, 722, 723, 674), (722, 771, 772, 723), (771, 36, 37, 772), (37, 86, 87, 38), (86, 135, 136, 87), (135, 184, 185, 136), (184, 233, 234, 185), (233, 282, 283, 234), (282, 331, 332, 283), (331, 380, 381, 332), (380, 429, 430, 381), (429, 478, 479, 430), (478, 527, 528, 479), (527, 576, 577, 528), (576, 625, 626, 577), (625, 674, 675, 626), (674, 723, 724, 675), (723, 772, 773, 724), (772, 37, 38, 773), (38, 87, 88, 39), (87, 136, 137, 88), (136, 185, 186, 137), (185, 234, 235, 186), (234, 283, 284, 235), (283, 332, 333, 284), (332, 381, 382, 333), (381, 430, 431, 382), (430, 479, 480, 431), (479, 528, 529, 480), (528, 577, 578, 529), (577, 626, 627, 578), (626, 675, 676, 627), (675, 724, 725, 676), (724, 773, 774, 725), (773, 38, 39, 774), (39, 88, 89, 40), (88, 137, 138, 89), (137, 186, 187, 138), (186, 235, 236, 187), (235, 284, 285, 236), (284, 333, 334, 285), (333, 382, 383, 334), (382, 431, 432, 383), (431, 480, 481, 432), (480, 529, 530, 481), (529, 578, 579, 530), (578, 627, 628, 579), (627, 676, 677, 628), (676, 725, 726, 677), (725, 774, 775, 726), (774, 39, 40, 775), (40, 89, 90, 41), (89, 138, 139, 90), (138, 187, 188, 139), (187, 236, 237, 188), (236, 285, 286, 237), (285, 334, 335, 286), (334, 383, 384, 335), (383, 432, 433, 384), (432, 481, 482, 433), (481, 530, 531, 482), (530, 579, 580, 531), (579, 628, 629, 580), (628, 677, 678, 629), (677, 726, 727, 678), (726, 775, 776, 727), (775, 40, 41, 776), (41, 90, 91, 42), (90, 139, 140, 91), (139, 188, 189, 140), (188, 237, 238, 189), (237, 286, 287, 238), (286, 335, 336, 287), (335, 384, 385, 336), (384, 433, 434, 385), (433, 482, 483, 434), (482, 531, 532, 483), (531, 580, 581, 532), (580, 629, 630, 581), (629, 678, 679, 630), (678, 727, 728, 679), (727, 776, 777, 728), (776, 41, 42, 777), (42, 91, 92, 43), (91, 140, 141, 92), (140, 189, 190, 141), (189, 238, 239, 190), (238, 287, 288, 239), (287, 336, 337, 288), (336, 385, 386, 337), (385, 434, 435, 386), (434, 483, 484, 435), (483, 532, 533, 484), (532, 581, 582, 533), (581, 630, 631, 582), (630, 679, 680, 631), (679, 728, 729, 680), (728, 777, 778, 729), (777, 42, 43, 778), (43, 92, 93, 44), (92, 141, 142, 93), (141, 190, 191, 142), (190, 239, 240, 191), (239, 288, 289, 240), (288, 337, 338, 289), (337, 386, 387, 338), (386, 435, 436, 387), (435, 484, 485, 436), (484, 533, 534, 485), (533, 582, 583, 534), (582, 631, 632, 583), (631, 680, 681, 632), (680, 729, 730, 681), (729, 778, 779, 730), (778, 43, 44, 779), (44, 93, 94, 45), (93, 142, 143, 94), (142, 191, 192, 143), (191, 240, 241, 192), (240, 289, 290, 241), (289, 338, 339, 290), (338, 387, 388, 339), (387, 436, 437, 388), (436, 485, 486, 437), (485, 534, 535, 486), (534, 583, 584, 535), (583, 632, 633, 584), (632, 681, 682, 633), (681, 730, 731, 682), (730, 779, 780, 731), (779, 44, 45, 780), (45, 94, 95, 46), (94, 143, 144, 95), (143, 192, 193, 144), (192, 241, 242, 193), (241, 290, 291, 242), (290, 339, 340, 291), (339, 388, 389, 340), (388, 437, 438, 389), (437, 486, 487, 438), (486, 535, 536, 487), (535, 584, 585, 536), (584, 633, 634, 585), (633, 682, 683, 634), (682, 731, 732, 683), (731, 780, 781, 732), (780, 45, 46, 781), (46, 95, 96, 47), (95, 144, 145, 96), (144, 193, 194, 145), (193, 242, 243, 194), (242, 291, 292, 243), (291, 340, 341, 292), (340, 389, 390, 341), (389, 438, 439, 390), (438, 487, 488, 439), (487, 536, 537, 488), (536, 585, 586, 537), (585, 634, 635, 586), (634, 683, 684, 635), (683, 732, 733, 684), (732, 781, 782, 733), (781, 46, 47, 782), (47, 96, 97, 48), (96, 145, 146, 97), (145, 194, 195, 146), (194, 243, 244, 195), (243, 292, 293, 244), (292, 341, 342, 293), (341, 390, 391, 342), (390, 439, 440, 391), (439, 488, 489, 440), (488, 537, 538, 489), (537, 586, 587, 538), (586, 635, 636, 587), (635, 684, 685, 636), (684, 733, 734, 685), (733, 782, 783, 734), (782, 47, 48, 783)])
me_beziercurve.polygons.foreach_set('use_smooth', [True] * 768)
_uv = me_beziercurve.uv_layers.new(name='UVMap')
_uv.uv.foreach_set('vector', [0.2054, 0.4827, 0.2054, 0.4827, 0.2045, 0.4836, 0.2042, 0.4833, 0.2054, 0.4827, 0.2054, 0.4827, 0.2049, 0.4838, 0.2045, 0.4836, 0.2054, 0.4827, 0.2054, 0.4827, 0.2053, 0.484, 0.2049, 0.4838, 0.73, 0.4882, 0.73, 0.4882, 0.7308, 0.4887, 0.7305, 0.489, 0.2088, 0.3814, 0.2088, 0.3814, 0.2085, 0.3803, 0.2088, 0.3801, 0.2088, 0.3814, 0.2088, 0.3814, 0.2081, 0.3806, 0.2085, 0.3803, 0.73, 0.4882, 0.73, 0.4882, 0.7309, 0.4874, 0.731, 0.4878, 0.73, 0.4882, 0.73, 0.4882, 0.7306, 0.4871, 0.7309, 0.4874, 0.73, 0.4882, 0.73, 0.4882, 0.7301, 0.4869, 0.7306, 0.4871, 0.73, 0.4882, 0.73, 0.4882, 0.7297, 0.4869, 0.7301, 0.4869, 0.73, 0.4882, 0.73, 0.4882, 0.7292, 0.4871, 0.7297, 0.4869, 0.73, 0.4882, 0.73, 0.4882, 0.7289, 0.4874, 0.7292, 0.4871, 0.73, 0.4882, 0.73, 0.4882, 0.7287, 0.4878, 0.7289, 0.4874, 0.73, 0.4882, 0.73, 0.4882, 0.7287, 0.4882, 0.7287, 0.4878, 0.73, 0.4882, 0.73, 0.4882, 0.7289, 0.4886, 0.7287, 0.4882, 0.73, 0.4882, 0.73, 0.4882, 0.7292, 0.489, 0.7289, 0.4886, 0.7292, 0.489, 0.7296, 0.4891, 0.7285, 0.492, 0.7269, 0.4913, 0.2045, 0.4836, 0.2049, 0.4838, 0.2038, 0.4867, 0.2023, 0.4859, 0.2049, 0.4838, 0.2053, 0.484, 0.2054, 0.4875, 0.2038, 0.4867, 0.7305, 0.489, 0.7308, 0.4887, 0.7333, 0.4902, 0.732, 0.4914, 0.7308, 0.4887, 0.731, 0.4883, 0.734, 0.4886, 0.7333, 0.4902, 0.731, 0.4883, 0.731, 0.4878, 0.7341, 0.4869, 0.734, 0.4886, 0.731, 0.4878, 0.7309, 0.4874, 0.7334, 0.4853, 0.7341, 0.4869, 0.7309, 0.4874, 0.7306, 0.4871, 0.7322, 0.4841, 0.7334, 0.4853, 0.7306, 0.4871, 0.7301, 0.4869, 0.7305, 0.4834, 0.7322, 0.4841, 0.7301, 0.4869, 0.7297, 0.4869, 0.7288, 0.4834, 0.7305, 0.4834, 0.7297, 0.4869, 0.7292, 0.4871, 0.7271, 0.484, 0.7288, 0.4834, 0.7292, 0.4871, 0.7289, 0.4874, 0.7258, 0.4852, 0.7271, 0.484, 0.7289, 0.4874, 0.7287, 0.4878, 0.7251, 0.4868, 0.7258, 0.4852, 0.7287, 0.4878, 0.7287, 0.4882, 0.725, 0.4885, 0.7251, 0.4868, 0.7287, 0.4882, 0.7289, 0.4886, 0.7257, 0.4901, 0.725, 0.4885, 0.7289, 0.4886, 0.7292, 0.489, 0.7269, 0.4913, 0.7257, 0.4901, 0.7269, 0.4913, 0.7285, 0.492, 0.7269, 0.4967, 0.7233, 0.4952, 0.7285, 0.492, 0.7303, 0.492, 0.7308, 0.4967, 0.7269, 0.4967, 0.7303, 0.492, 0.732, 0.4914, 0.7345, 0.4953, 0.7308, 0.4967, 0.732, 0.4914, 0.7333, 0.4902, 0.7373, 0.4927, 0.7345, 0.4953, 0.7333, 0.4902, 0.734, 0.4886, 0.7389, 0.4892, 0.7373, 0.4927, 0.734, 0.4886, 0.7341, 0.4869, 0.739, 0.4855, 0.7389, 0.4892, 0.7341, 0.4869, 0.7334, 0.4853, 0.7376, 0.482, 0.739, 0.4855, 0.7334, 0.4853, 0.7322, 0.4841, 0.7348, 0.4793, 0.7376, 0.482, 0.7322, 0.4841, 0.7305, 0.4834, 0.7313, 0.4778, 0.7348, 0.4793, 0.7305, 0.4834, 0.7288, 0.4834, 0.7273, 0.4778, 0.7313, 0.4778, 0.7288, 0.4834, 0.7271, 0.484, 0.7237, 0.4792, 0.7273, 0.4778, 0.7271, 0.484, 0.7258, 0.4852, 0.7208, 0.4819, 0.7237, 0.4792, 0.7258, 0.4852, 0.7251, 0.4868, 0.7193, 0.4853, 0.7208, 0.4819, 0.7251, 0.4868, 0.725, 0.4885, 0.7192, 0.4891, 0.7193, 0.4853, 0.725, 0.4885, 0.7257, 0.4901, 0.7206, 0.4925, 0.7192, 0.4891, 0.7257, 0.4901, 0.7269, 0.4913, 0.7233, 0.4952, 0.7206, 0.4925, 0.7233, 0.4952, 0.7269, 0.4967, 0.7248, 0.503, 0.7186, 0.5005, 0.7269, 0.4967, 0.7308, 0.4967, 0.7315, 0.5031, 0.7248, 0.503, 0.7308, 0.4967, 0.7345, 0.4953, 0.7379, 0.5006, 0.7315, 0.5031, 0.7345, 0.4953, 0.7373, 0.4927, 0.7428, 0.4961, 0.7379, 0.5006, 0.7373, 0.4927, 0.7389, 0.4892, 0.7455, 0.4901, 0.7428, 0.4961, 0.7389, 0.4892, 0.739, 0.4855, 0.7456, 0.4836, 0.7455, 0.4901, 0.739, 0.4855, 0.7376, 0.482, 0.7432, 0.4776, 0.7456, 0.4836, 0.7376, 0.482, 0.7348, 0.4793, 0.7385, 0.473, 0.7432, 0.4776, 0.7348, 0.4793, 0.7313, 0.4778, 0.7323, 0.4705, 0.7385, 0.473, 0.7313, 0.4778, 0.7273, 0.4778, 0.7255, 0.4704, 0.7323, 0.4705, 0.7273, 0.4778, 0.7237, 0.4792, 0.7192, 0.4729, 0.7255, 0.4704, 0.7237, 0.4792, 0.7208, 0.4819, 0.7143, 0.4774, 0.7192, 0.4729, 0.7208, 0.4819, 0.7193, 0.4853, 0.7116, 0.4834, 0.7143, 0.4774, 0.7193, 0.4853, 0.7192, 0.4891, 0.7114, 0.4899, 0.7116, 0.4834, 0.7192, 0.4891, 0.7206, 0.4925, 0.7139, 0.4959, 0.7114, 0.4899, 0.7206, 0.4925, 0.7233, 0.4952, 0.7186, 0.5005, 0.7139, 0.4959, 0.7186, 0.5005, 0.7248, 0.503, 0.7223, 0.5109, 0.7129, 0.5071, 0.7248, 0.503, 0.7315, 0.5031, 0.7326, 0.511, 0.7223, 0.5109, 0.7315, 0.5031, 0.7379, 0.5006, 0.7422, 0.5072, 0.7326, 0.511, 0.7379, 0.5006, 0.7428, 0.4961, 0.7496, 0.5003, 0.7422, 0.5072, 0.7428, 0.4961, 0.7455, 0.4901, 0.7537, 0.4913, 0.7496, 0.5003, 0.7455, 0.4901, 0.7456, 0.4836, 0.7539, 0.4814, 0.7537, 0.4913, 0.7456, 0.4836, 0.7432, 0.4776, 0.7502, 0.4723, 0.7539, 0.4814, 0.7432, 0.4776, 0.7385, 0.473, 0.743, 0.4653, 0.7502, 0.4723, 0.7385, 0.473, 0.7323, 0.4705, 0.7336, 0.4615, 0.743, 0.4653, 0.7323, 0.4705, 0.7255, 0.4704, 0.7233, 0.4615, 0.7336, 0.4615, 0.7255, 0.4704, 0.7192, 0.4729, 0.7138, 0.4652, 0.7233, 0.4615, 0.7192, 0.4729, 0.7143, 0.4774, 0.7064, 0.4721, 0.7138, 0.4652, 0.7143, 0.4774, 0.7116, 0.4834, 0.7022, 0.4812, 0.7064, 0.4721, 0.7116, 0.4834, 0.7114, 0.4899, 0.7021, 0.491, 0.7022, 0.4812, 0.7114, 0.4899, 0.7139, 0.4959, 0.7058, 0.5001, 0.7021, 0.491, 0.7139, 0.4959, 0.7186, 0.5005, 0.7129, 0.5071, 0.7058, 0.5001, 0.7129, 0.5071, 0.7223, 0.5109, 0.7197, 0.5203, 0.7065, 0.515, 0.7223, 0.5109, 0.7326, 0.511, 0.734, 0.5203, 0.7197, 0.5203, 0.7326, 0.511, 0.7422, 0.5072, 0.7474, 0.5151, 0.734, 0.5203, 0.7422, 0.5072, 0.7496, 0.5003, 0.7577, 0.5054, 0.7474, 0.5151, 0.7496, 0.5003, 0.7537, 0.4913, 0.7634, 0.4927, 0.7577, 0.5054, 0.7537, 0.4913, 0.7539, 0.4814, 0.7637, 0.479, 0.7634, 0.4927, 0.7539, 0.4814, 0.7502, 0.4723, 0.7584, 0.4663, 0.7637, 0.479, 0.7502, 0.4723, 0.743, 0.4653, 0.7485, 0.4565, 0.7584, 0.4663, 0.743, 0.4653, 0.7336, 0.4615, 0.7353, 0.4513, 0.7485, 0.4565, 0.7336, 0.4615, 0.7233, 0.4615, 0.7209, 0.4512, 0.7353, 0.4513, 0.7233, 0.4615, 0.7138, 0.4652, 0.7076, 0.4564, 0.7209, 0.4512, 0.7138, 0.4652, 0.7064, 0.4721, 0.6973, 0.4661, 0.7076, 0.4564, 0.7064, 0.4721, 0.7022, 0.4812, 0.6915, 0.4788, 0.6973, 0.4661, 0.7022, 0.4812, 0.7021, 0.491, 0.6913, 0.4925, 0.6915, 0.4788, 0.7021, 0.491, 0.7058, 0.5001, 0.6966, 0.5052, 0.6913, 0.4925, 0.7058, 0.5001, 0.7129, 0.5071, 0.7065, 0.515, 0.6966, 0.5052, 0.7065, 0.515, 0.7197, 0.5203, 0.717, 0.531, 0.6996, 0.524, 0.7197, 0.5203, 0.734, 0.5203, 0.7359, 0.531, 0.717, 0.531, 0.734, 0.5203, 0.7474, 0.5151, 0.7535, 0.5241, 0.7359, 0.531, 0.7474, 0.5151, 0.7577, 0.5054, 0.7671, 0.5113, 0.7535, 0.5241, 0.7577, 0.5054, 0.7634, 0.4927, 0.7746, 0.4945, 0.7671, 0.5113, 0.7634, 0.4927, 0.7637, 0.479, 0.7749, 0.4764, 0.7746, 0.4945, 0.7637, 0.479, 0.7584, 0.4663, 0.7679, 0.4597, 0.7749, 0.4764, 0.7584, 0.4663, 0.7485, 0.4565, 0.7547, 0.4469, 0.7679, 0.4597, 0.7485, 0.4565, 0.7353, 0.4513, 0.7373, 0.4399, 0.7547, 0.4469, 0.7353, 0.4513, 0.7209, 0.4512, 0.7184, 0.4399, 0.7373, 0.4399, 0.7209, 0.4512, 0.7076, 0.4564, 0.7008, 0.4468, 0.7184, 0.4399, 0.7076, 0.4564, 0.6973, 0.4661, 0.6872, 0.4596, 0.7008, 0.4468, 0.6973, 0.4661, 0.6915, 0.4788, 0.6797, 0.4764, 0.6872, 0.4596, 0.6915, 0.4788, 0.6913, 0.4925, 0.6794, 0.4945, 0.6797, 0.4764, 0.6913, 0.4925, 0.6966, 0.5052, 0.6864, 0.5112, 0.6794, 0.4945, 0.6966, 0.5052, 0.7065, 0.515, 0.6996, 0.524, 0.6864, 0.5112, 0.6996, 0.524, 0.717, 0.531, 0.7143, 0.5429, 0.6923, 0.5342, 0.717, 0.531, 0.7359, 0.531, 0.7382, 0.5429, 0.7143, 0.5429, 0.7359, 0.531, 0.7535, 0.5241, 0.7604, 0.5341, 0.7382, 0.5429, 0.7535, 0.5241, 0.7671, 0.5113, 0.7776, 0.5178, 0.7604, 0.5341, 0.7671, 0.5113, 0.7746, 0.4945, 0.787, 0.4967, 0.7776, 0.5178, 0.7746, 0.4945, 0.7749, 0.4764, 0.7873, 0.4738, 0.787, 0.4967, 0.7749, 0.4764, 0.7679, 0.4597, 0.7784, 0.4526, 0.7873, 0.4738, 0.7679, 0.4597, 0.7547, 0.4469, 0.7617, 0.4364, 0.7784, 0.4526, 0.7547, 0.4469, 0.7373, 0.4399, 0.7398, 0.4277, 0.7617, 0.4364, 0.7373, 0.4399, 0.7184, 0.4399, 0.7158, 0.4278, 0.7398, 0.4277, 0.7184, 0.4399, 0.7008, 0.4468, 0.6936, 0.4366, 0.7158, 0.4278, 0.7008, 0.4468, 0.6872, 0.4596, 0.6765, 0.4528, 0.6936, 0.4366, 0.6872, 0.4596, 0.6797, 0.4764, 0.667, 0.474, 0.6765, 0.4528, 0.6797, 0.4764, 0.6794, 0.4945, 0.6667, 0.4969, 0.667, 0.474, 0.6794, 0.4945, 0.6864, 0.5112, 0.6756, 0.518, 0.6667, 0.4969, 0.6864, 0.5112, 0.6996, 0.524, 0.6923, 0.5342, 0.6756, 0.518, 0.6923, 0.5342, 0.7143, 0.5429, 0.7117, 0.5559, 0.6848, 0.5453, 0.7143, 0.5429, 0.7382, 0.5429, 0.741, 0.5558, 0.7117, 0.5559, 0.7382, 0.5429, 0.7604, 0.5341, 0.7682, 0.545, 0.741, 0.5558, 0.7604, 0.5341, 0.7776, 0.5178, 0.7891, 0.5251, 0.7682, 0.545, 0.7776, 0.5178, 0.787, 0.4967, 0.8006, 0.4992, 0.7891, 0.5251, 0.787, 0.4967, 0.7873, 0.4738, 0.8009, 0.4711, 0.8006, 0.4992, 0.7873, 0.4738, 0.7784, 0.4526, 0.79, 0.4453, 0.8009, 0.4711, 0.7784, 0.4526, 0.7617, 0.4364, 0.7695, 0.4256, 0.79, 0.4453, 0.7617, 0.4364, 0.7398, 0.4277, 0.7426, 0.4149, 0.7695, 0.4256, 0.7398, 0.4277, 0.7158, 0.4278, 0.7133, 0.415, 0.7426, 0.4149, 0.7158, 0.4278, 0.6936, 0.4366, 0.6861, 0.4259, 0.7133, 0.415, 0.6936, 0.4366, 0.6765, 0.4528, 0.6652, 0.4458, 0.6861, 0.4259, 0.6765, 0.4528, 0.667, 0.474, 0.6537, 0.4717, 0.6652, 0.4458, 0.667, 0.474, 0.6667, 0.4969, 0.6534, 0.4997, 0.6537, 0.4717, 0.6667, 0.4969, 0.6756, 0.518, 0.6643, 0.5256, 0.6534, 0.4997, 0.6756, 0.518, 0.6923, 0.5342, 0.6848, 0.5453, 0.6643, 0.5256, 0.6848, 0.5453, 0.7117, 0.5559, 0.7095, 0.57, 0.6773, 0.5574, 0.7117, 0.5559, 0.741, 0.5558, 0.7444, 0.5698, 0.7095, 0.57, 0.741, 0.5558, 0.7682, 0.545, 0.7768, 0.5568, 0.7444, 0.5698, 0.7682, 0.545, 0.7891, 0.5251, 0.8016, 0.533, 0.7768, 0.5568, 0.7891, 0.5251, 0.8006, 0.4992, 0.8153, 0.502, 0.8016, 0.533, 0.8006, 0.4992, 0.8009, 0.4711, 0.8155, 0.4686, 0.8153, 0.502, 0.8009, 0.4711, 0.79, 0.4453, 0.8024, 0.4378, 0.8155, 0.4686, 0.79, 0.4453, 0.7695, 0.4256, 0.7779, 0.4144, 0.8024, 0.4378, 0.7695, 0.4256, 0.7426, 0.4149, 0.7458, 0.4018, 0.7779, 0.4144, 0.7426, 0.4149, 0.7133, 0.415, 0.7109, 0.402, 0.7458, 0.4018, 0.7133, 0.415, 0.6861, 0.4259, 0.6785, 0.415, 0.7109, 0.402, 0.6861, 0.4259, 0.6652, 0.4458, 0.6536, 0.4388, 0.6785, 0.415, 0.6652, 0.4458, 0.6537, 0.4717, 0.64, 0.4698, 0.6536, 0.4388, 0.6537, 0.4717, 0.6534, 0.4997, 0.6397, 0.5032, 0.64, 0.4698, 0.6534, 0.4997, 0.6643, 0.5256, 0.6528, 0.534, 0.6397, 0.5032, 0.6643, 0.5256, 0.6848, 0.5453, 0.6773, 0.5574, 0.6528, 0.534, 0.6773, 0.5574, 0.7095, 0.57, 0.7076, 0.585, 0.67, 0.5704, 0.7095, 0.57, 0.7444, 0.5698, 0.7484, 0.5846, 0.7076, 0.585, 0.7444, 0.5698, 0.7768, 0.5568, 0.7861, 0.5693, 0.7484, 0.5846, 0.7768, 0.5568, 0.8016, 0.533, 0.8151, 0.5415, 0.7861, 0.5693, 0.8016, 0.533, 0.8153, 0.502, 0.8309, 0.5053, 0.8151, 0.5415, 0.8153, 0.502, 0.8155, 0.4686, 0.8311, 0.4663, 0.8309, 0.5053, 0.8155, 0.4686, 0.8024, 0.4378, 0.8157, 0.4304, 0.8311, 0.4663, 0.8024, 0.4378, 0.7779, 0.4144, 0.787, 0.4031, 0.8157, 0.4304, 0.7779, 0.4144, 0.7458, 0.4018, 0.7494, 0.3885, 0.787, 0.4031, 0.7458, 0.4018, 0.7109, 0.402, 0.7087, 0.3889, 0.7494, 0.3885, 0.7109, 0.402, 0.6785, 0.415, 0.6709, 0.4042, 0.7087, 0.3889, 0.6785, 0.415, 0.6536, 0.4388, 0.642, 0.432, 0.6709, 0.4042, 0.6536, 0.4388, 0.64, 0.4698, 0.6262, 0.4682, 0.642, 0.432, 0.64, 0.4698, 0.6397, 0.5032, 0.626, 0.5072, 0.6262, 0.4682, 0.6397, 0.5032, 0.6528, 0.534, 0.6414, 0.5431, 0.626, 0.5072, 0.6528, 0.534, 0.6773, 0.5574, 0.67, 0.5704, 0.6414, 0.5431, 0.67, 0.5704, 0.7076, 0.585, 0.7063, 0.6007, 0.6631, 0.5841, 0.7076, 0.585, 0.7484, 0.5846, 0.753, 0.6002, 0.7063, 0.6007, 0.7484, 0.5846, 0.7861, 0.5693, 0.7962, 0.5825, 0.753, 0.6002, 0.7861, 0.5693, 0.8151, 0.5415, 0.8293, 0.5505, 0.7962, 0.5825, 0.8151, 0.5415, 0.8309, 0.5053, 0.8473, 0.509, 0.8293, 0.5505, 0.8309, 0.5053, 0.8311, 0.4663, 0.8474, 0.4643, 0.8473, 0.509, 0.8311, 0.4663, 0.8157, 0.4304, 0.8296, 0.4232, 0.8474, 0.4643, 0.8157, 0.4304, 0.787, 0.4031, 0.7967, 0.392, 0.8296, 0.4232, 0.787, 0.4031, 0.7494, 0.3885, 0.7535, 0.3754, 0.7967, 0.392, 0.7494, 0.3885, 0.7087, 0.3889, 0.7068, 0.3759, 0.7535, 0.3754, 0.7087, 0.3889, 0.6709, 0.4042, 0.6636, 0.3936, 0.7068, 0.3759, 0.6709, 0.4042, 0.642, 0.432, 0.6305, 0.4256, 0.6636, 0.3936, 0.642, 0.432, 0.6262, 0.4682, 0.6125, 0.4671, 0.6305, 0.4256, 0.6262, 0.4682, 0.626, 0.5072, 0.6124, 0.5118, 0.6125, 0.4671, 0.626, 0.5072, 0.6414, 0.5431, 0.6302, 0.5529, 0.6124, 0.5118, 0.6414, 0.5431, 0.67, 0.5704, 0.6631, 0.5841, 0.6302, 0.5529, 0.6631, 0.5841, 0.7063, 0.6007, 0.7057, 0.6147, 0.6579, 0.5964, 0.7063, 0.6007, 0.753, 0.6002, 0.7576, 0.614, 0.7057, 0.6147, 0.753, 0.6002, 0.7962, 0.5825, 0.8054, 0.5943, 0.7576, 0.614, 0.7962, 0.5825, 0.8293, 0.5505, 0.8421, 0.5588, 0.8054, 0.5943, 0.8293, 0.5505, 0.8473, 0.509, 0.8619, 0.5127, 0.8421, 0.5588, 0.8473, 0.509, 0.8474, 0.4643, 0.8619, 0.4631, 0.8619, 0.5127, 0.8474, 0.4643, 0.8296, 0.4232, 0.8421, 0.4175, 0.8619, 0.4631, 0.8296, 0.4232, 0.7967, 0.392, 0.8054, 0.383, 0.8421, 0.4175, 0.6043, 0.8203, 0.6006, 0.8619, 0.5845, 0.8593, 0.5886, 0.8132, 0.6006, 0.8619, 0.5992, 0.9069, 0.5831, 0.9092, 0.5845, 0.8593, 0.5992, 0.9069, 0.6006, 0.9485, 0.5845, 0.9554, 0.5831, 0.9092, 0.6006, 0.9485, 0.6043, 0.9804, 0.5886, 0.9907, 0.5845, 0.9554, 0.0902, 0.8226, 0.08928, 0.8642, 0.07417, 0.862, 0.07518, 0.8158, 0.08928, 0.8642, 0.08928, 0.9092, 0.07417, 0.912, 0.07417, 0.862, 0.08928, 0.9092, 0.0902, 0.9508, 0.0752, 0.9581, 0.07417, 0.912, 0.6302, 0.5529, 0.6631, 0.5841, 0.6579, 0.5964, 0.6212, 0.5619, 0.8661, 0.906, 0.8619, 0.8598, 0.8744, 0.8609, 0.8787, 0.9095, 0.8619, 0.8598, 0.862, 0.8098, 0.8745, 0.8084, 0.8744, 0.8609, 0.862, 0.8098, 0.8663, 0.7637, 0.879, 0.76, 0.8745, 0.8084, 0.8054, 0.5943, 0.8421, 0.5588, 0.8495, 0.5638, 0.811, 0.6012, 0.4253, 0.9559, 0.4196, 0.9099, 0.4322, 0.9105, 0.4382, 0.9589, 0.4196, 0.9099, 0.4176, 0.86, 0.4302, 0.8581, 0.4322, 0.9105, 0.4176, 0.86, 0.4197, 0.8137, 0.4324, 0.8095, 0.4302, 0.8581, 0.5947, 0.7779, 0.5886, 0.8132, 0.5738, 0.8093, 0.5803, 0.7722, 0.5886, 0.8132, 0.5845, 0.8593, 0.5695, 0.8578, 0.5738, 0.8093, 0.5845, 0.8593, 0.5831, 0.9092, 0.568, 0.9102, 0.5695, 0.8578, 0.5831, 0.9092, 0.5845, 0.9554, 0.5696, 0.9587, 0.568, 0.9102, 0.5845, 0.9554, 0.5886, 0.9907, 0.5739, 0.9958, 0.5696, 0.9587, 0.07518, 0.8158, 0.07417, 0.862, 0.05964, 0.8609, 0.0607, 0.8123, 0.07417, 0.862, 0.07417, 0.912, 0.05965, 0.9134, 0.05964, 0.8609, 0.07417, 0.912, 0.0752, 0.9581, 0.06073, 0.9618, 0.05965, 0.9134, 0.0752, 0.9581, 0.07708, 0.9933, 0.06271, 0.9988, 0.06073, 0.9618, 0.8787, 0.9095, 0.8744, 0.8609, 0.8875, 0.8612, 0.8919, 0.9103, 0.8744, 0.8609, 0.8745, 0.8084, 0.8876, 0.8081, 0.8875, 0.8612, 0.8745, 0.8084, 0.879, 0.76, 0.8922, 0.7592, 0.8876, 0.8081, 0.4472, 0.9959, 0.4382, 0.9589, 0.4515, 0.9592, 0.4605, 0.9966, 0.4382, 0.9589, 0.4322, 0.9105, 0.4454, 0.9103, 0.4515, 0.9592, 0.4322, 0.9105, 0.4302, 0.8581, 0.4434, 0.8573, 0.4454, 0.9103, 0.4302, 0.8581, 0.4324, 0.8095, 0.4456, 0.8082, 0.4434, 0.8573, 0.5803, 0.7722, 0.5738, 0.8093, 0.5601, 0.8081, 0.5666, 0.7706, 0.5738, 0.8093, 0.5695, 0.8578, 0.5557, 0.8572, 0.5601, 0.8081, 0.5695, 0.8578, 0.568, 0.9102, 0.5542, 0.9102, 0.5557, 0.8572, 0.568, 0.9102, 0.5696, 0.9587, 0.5558, 0.9592, 0.5542, 0.9102, 0.06267, 0.7751, 0.0607, 0.8123, 0.0469, 0.8116, 0.04888, 0.7739, 0.0607, 0.8123, 0.05964, 0.8609, 0.04583, 0.8607, 0.0469, 0.8116, 0.05964, 0.8609, 0.05965, 0.9134, 0.04584, 0.9137, 0.04583, 0.8607, 0.05965, 0.9134, 0.06073, 0.9618, 0.04693, 0.9627, 0.04584, 0.9137, 0.06073, 0.9618, 0.06271, 0.9988, 0.04893, 1.0, 0.04693, 0.9627, 0.8919, 0.9103, 0.8875, 0.8612, 0.9009, 0.8607, 0.9052, 0.9089, 0.8875, 0.8612, 0.8876, 0.8081, 0.901, 0.8087, 0.9009, 0.8607, 0.8876, 0.8081, 0.8922, 0.7592, 0.9055, 0.7606, 0.901, 0.8087, 0.4605, 0.9966, 0.4515, 0.9592, 0.4647, 0.9574, 0.4736, 0.994, 0.4515, 0.9592, 0.4454, 0.9103, 0.4588, 0.9094, 0.4647, 0.9574, 0.4454, 0.9103, 0.4434, 0.8573, 0.4568, 0.8573, 0.4588, 0.9094, 0.4434, 0.8573, 0.4456, 0.8082, 0.459, 0.8092, 0.4568, 0.8573, 0.4456, 0.8082, 0.4518, 0.7706, 0.465, 0.7723, 0.459, 0.8092, 0.5601, 0.8081, 0.5557, 0.8572, 0.543, 0.8573, 0.5473, 0.8092, 0.5557, 0.8572, 0.5542, 0.9102, 0.5416, 0.9093, 0.543, 0.8573, 0.5542, 0.9102, 0.5558, 0.9592, 0.5431, 0.9574, 0.5416, 0.9093, 0.04888, 0.7739, 0.0469, 0.8116, 0.03389, 0.8129, 0.03584, 0.776, 0.0469, 0.8116, 0.04583, 0.8607, 0.03284, 0.8611, 0.03389, 0.8129, 0.04583, 0.8607, 0.04584, 0.9137, 0.03285, 0.9132, 0.03284, 0.8611, 0.04584, 0.9137, 0.04693, 0.9627, 0.03391, 0.9612, 0.03285, 0.9132, 0.9001, 0.9479, 0.8919, 0.9103, 0.9052, 0.9089, 0.9133, 0.9459, 0.9052, 0.9089, 0.9009, 0.8607, 0.9142, 0.8598, 0.9183, 0.906, 0.9009, 0.8607, 0.901, 0.8087, 0.9142, 0.8099, 0.9142, 0.8598, 0.901, 0.8087, 0.9055, 0.7606, 0.9185, 0.7638, 0.9142, 0.8099, 0.9055, 0.7606, 0.9137, 0.724, 0.9264, 0.7286, 0.9185, 0.7638, 0.4647, 0.9574, 0.4588, 0.9094, 0.472, 0.9079, 0.4777, 0.9539, 0.4588, 0.9094, 0.4568, 0.8573, 0.47, 0.8581, 0.472, 0.9079, 0.4568, 0.8573, 0.459, 0.8092, 0.4721, 0.8119, 0.47, 0.8581, 0.459, 0.8092, 0.465, 0.7723, 0.4779, 0.7765, 0.4721, 0.8119, 0.5473, 0.8092, 0.543, 0.8573, 0.5316, 0.8579, 0.5357, 0.8118, 0.543, 0.8573, 0.5416, 0.9093, 0.5302, 0.9078, 0.5316, 0.8579, 0.5416, 0.9093, 0.5431, 0.9574, 0.5316, 0.9539, 0.5302, 0.9078, 0.2088, 0.8429, 0.2197, 0.7923, 0.2287, 0.794, 0.2183, 0.8425, 0.03389, 0.8129, 0.03284, 0.8611, 0.02079, 0.8621, 0.0218, 0.8159, 0.03284, 0.8611, 0.03285, 0.9132, 0.0208, 0.912, 0.02079, 0.8621, 0.03285, 0.9132, 0.03391, 0.9612, 0.02182, 0.958, 0.0208, 0.912, 0.9133, 0.9459, 0.9052, 0.9089, 0.9183, 0.906, 0.9261, 0.9414, 0.9183, 0.906, 0.9142, 0.8598, 0.9269, 0.8585, 0.9308, 0.902, 0.9142, 0.8598, 0.9142, 0.8099, 0.927, 0.8115, 0.9269, 0.8585, 0.9142, 0.8099, 0.9185, 0.7638, 0.931, 0.7681, 0.927, 0.8115, 0.9185, 0.7638, 0.9264, 0.7286, 0.9384, 0.7349, 0.931, 0.7681, 0.4777, 0.9539, 0.472, 0.9079, 0.4846, 0.9062, 0.4899, 0.9495, 0.472, 0.9079, 0.47, 0.8581, 0.4827, 0.8592, 0.4846, 0.9062, 0.47, 0.8581, 0.4721, 0.8119, 0.4847, 0.8157, 0.4827, 0.8592, 0.4721, 0.8119, 0.4779, 0.7765, 0.4902, 0.7823, 0.4847, 0.8157, 0.2943, 0.9633, 0.2538, 0.9341, 0.2629, 0.9286, 0.3011, 0.956, 0.2538, 0.9341, 0.2271, 0.8917, 0.2377, 0.8886, 0.2629, 0.9286, 0.2271, 0.8917, 0.2183, 0.8425, 0.2294, 0.8423, 0.2377, 0.8886, 0.2183, 0.8425, 0.2287, 0.794, 0.2392, 0.7966, 0.2294, 0.8423, 0.0218, 0.8159, 0.02079, 0.8621, 0.009807, 0.8633, 0.01076, 0.8199, 0.02079, 0.8621, 0.0208, 0.912, 0.00981, 0.9104, 0.009807, 0.8633, 0.0208, 0.912, 0.02182, 0.958, 0.01077, 0.9538, 0.00981, 0.9104, 0.9261, 0.9414, 0.9183, 0.906, 0.9308, 0.902, 0.9382, 0.9353, 0.9308, 0.902, 0.9269, 0.8585, 0.9388, 0.8571, 0.9424, 0.8975, 0.9269, 0.8585, 0.927, 0.8115, 0.9388, 0.8133, 0.9388, 0.8571, 0.927, 0.8115, 0.931, 0.7681, 0.9426, 0.7729, 0.9388, 0.8133, 0.931, 0.7681, 0.9384, 0.7349, 0.9494, 0.742, 0.9426, 0.7729, 0.4899, 0.9495, 0.4846, 0.9062, 0.4962, 0.9043, 0.5012, 0.9446, 0.4846, 0.9062, 0.4827, 0.8592, 0.4945, 0.8606, 0.4962, 0.9043, 0.4827, 0.8592, 0.4847, 0.8157, 0.4963, 0.8201, 0.4945, 0.8606, 0.3464, 0.9668, 0.3011, 0.956, 0.3079, 0.948, 0.3501, 0.958, 0.3011, 0.956, 0.2629, 0.9286, 0.2723, 0.9225, 0.3079, 0.948, 0.2629, 0.9286, 0.2377, 0.8886, 0.2488, 0.8853, 0.2723, 0.9225, 0.2377, 0.8886, 0.2294, 0.8423, 0.241, 0.8422, 0.2488, 0.8853, 0.2294, 0.8423, 0.2392, 0.7966, 0.25, 0.7997, 0.241, 0.8422, 0.2392, 0.7966, 0.2655, 0.7586, 0.2745, 0.7642, 0.25, 0.7997, 0.009807, 0.8633, 0.00981, 0.9104, 0.0, 0.9085, 8.519e-07, 0.8648, 0.00981, 0.9104, 0.01077, 0.9538, 0.0008897, 0.949, 0.0, 0.9085, 0.9382, 0.9353, 0.9308, 0.902, 0.9424, 0.8975, 0.9493, 0.9285, 0.9424, 0.8975, 0.9388, 0.8571, 0.9493, 0.8557, 0.9527, 0.8932, 0.9388, 0.8571, 0.9388, 0.8133, 0.9493, 0.8151, 0.9493, 0.8557, 0.9388, 0.8133, 0.9426, 0.7729, 0.9528, 0.7776, 0.9493, 0.8151, 0.9426, 0.7729, 0.9494, 0.742, 0.9592, 0.7489, 0.9528, 0.7776, 0.5012, 0.9446, 0.4962, 0.9043, 0.5066, 0.9026, 0.5112, 0.9399, 0.4962, 0.9043, 0.4945, 0.8606, 0.505, 0.862, 0.5066, 0.9026, 0.4945, 0.8606, 0.4963, 0.8201, 0.5066, 0.8244, 0.505, 0.862, 0.3501, 0.958, 0.3079, 0.948, 0.3142, 0.9401, 0.3533, 0.9493, 0.3079, 0.948, 0.2723, 0.9225, 0.2811, 0.9165, 0.3142, 0.9401, 0.2723, 0.9225, 0.2488, 0.8853, 0.2593, 0.8821, 0.2811, 0.9165, 0.2488, 0.8853, 0.241, 0.8422, 0.252, 0.8422, 0.2593, 0.8821, 0.241, 0.8422, 0.25, 0.7997, 0.2603, 0.8027, 0.252, 0.8422, 0.25, 0.7997, 0.2745, 0.7642, 0.2829, 0.7698, 0.2603, 0.8027, 0.2745, 0.7642, 0.3108, 0.7412, 0.3165, 0.7484, 0.2829, 0.7698, 0.3108, 0.7412, 0.3532, 0.7341, 0.3559, 0.7418, 0.3165, 0.7484, 0.9493, 0.9285, 0.9424, 0.8975, 0.9527, 0.8932, 0.9591, 0.9218, 0.9527, 0.8932, 0.9493, 0.8557, 0.9581, 0.8545, 0.9613, 0.8894, 0.9493, 0.8557, 0.9493, 0.8151, 0.9581, 0.8166, 0.9581, 0.8545, 0.9493, 0.8151, 0.9528, 0.7776, 0.9613, 0.7816, 0.9581, 0.8166, 0.9528, 0.7776, 0.9592, 0.7489, 0.9673, 0.7547, 0.9613, 0.7816, 0.5112, 0.9399, 0.5066, 0.9026, 0.5153, 0.901, 0.5196, 0.9358, 0.5066, 0.9026, 0.505, 0.862, 0.5137, 0.8632, 0.5153, 0.901, 0.505, 0.862, 0.5066, 0.8244, 0.5153, 0.8281, 0.5137, 0.8632, 0.3533, 0.9493, 0.3142, 0.9401, 0.3195, 0.9334, 0.356, 0.942, 0.3142, 0.9401, 0.2811, 0.9165, 0.2886, 0.9115, 0.3195, 0.9334, 0.2811, 0.9165, 0.2593, 0.8821, 0.2682, 0.8794, 0.2886, 0.9115, 0.2593, 0.8821, 0.252, 0.8422, 0.2613, 0.8421, 0.2682, 0.8794, 0.252, 0.8422, 0.2603, 0.8027, 0.269, 0.8053, 0.2613, 0.8421, 0.2603, 0.8027, 0.2829, 0.7698, 0.2901, 0.7745, 0.269, 0.8053, 0.2829, 0.7698, 0.3165, 0.7484, 0.3214, 0.7545, 0.2901, 0.7745, 0.3165, 0.7484, 0.3559, 0.7418, 0.3581, 0.7483, 0.3214, 0.7545, 0.9591, 0.9218, 0.9527, 0.8932, 0.9613, 0.8894, 0.9672, 0.9161, 0.9613, 0.8894, 0.9581, 0.8545, 0.9648, 0.8536, 0.9679, 0.8869, 0.9581, 0.8545, 0.9581, 0.8166, 0.9648, 0.8176, 0.9648, 0.8536, 0.9581, 0.8166, 0.9613, 0.7816, 0.9679, 0.7843, 0.9648, 0.8176, 0.9613, 0.7816, 0.9673, 0.7547, 0.9735, 0.7587, 0.9679, 0.7843, 0.5196, 0.9358, 0.5153, 0.901, 0.5219, 0.8999, 0.526, 0.933, 0.5153, 0.901, 0.5137, 0.8632, 0.5204, 0.864, 0.5219, 0.8999, 0.5137, 0.8632, 0.5153, 0.8281, 0.5219, 0.8305, 0.5204, 0.864, 0.356, 0.942, 0.3195, 0.9334, 0.3233, 0.9289, 0.3581, 0.9369, 0.3195, 0.9334, 0.2886, 0.9115, 0.2939, 0.908, 0.3233, 0.9289, 0.2886, 0.9115, 0.2682, 0.8794, 0.2745, 0.8775, 0.2939, 0.908, 0.2682, 0.8794, 0.2613, 0.8421, 0.2679, 0.8421, 0.2745, 0.8775, 0.2613, 0.8421, 0.269, 0.8053, 0.2751, 0.807, 0.2679, 0.8421, 0.269, 0.8053, 0.2901, 0.7745, 0.2952, 0.7777, 0.2751, 0.807, 0.6511, 0.292, 0.6507, 0.3299, 0.6452, 0.3288, 0.6456, 0.2928, 0.6507, 0.3299, 0.6511, 0.3649, 0.6455, 0.3621, 0.6452, 0.3288, 0.9672, 0.9161, 0.9613, 0.8894, 0.9679, 0.8869, 0.9735, 0.9122, 0.9679, 0.8869, 0.9648, 0.8536, 0.9691, 0.8534, 0.9721, 0.8861, 0.9648, 0.8536, 0.9648, 0.8176, 0.9691, 0.8179, 0.9691, 0.8534, 0.9648, 0.8176, 0.9679, 0.7843, 0.9721, 0.7851, 0.9691, 0.8179, 0.9679, 0.7843, 0.9735, 0.7587, 0.9776, 0.7599, 0.9721, 0.7851, 0.526, 0.933, 0.5219, 0.8999, 0.5261, 0.8995, 0.5302, 0.9321, 0.5219, 0.8999, 0.5204, 0.864, 0.5247, 0.8641, 0.5261, 0.8995, 0.5204, 0.864, 0.5219, 0.8305, 0.5261, 0.8312, 0.5247, 0.8641, 0.5219, 0.8305, 0.526, 0.8048, 0.5302, 0.8059, 0.5261, 0.8312, 0.208, 0.3801, 0.206, 0.4133, 0.2023, 0.4136, 0.2043, 0.3809, 0.206, 0.4133, 0.206, 0.4494, 0.2023, 0.4491, 0.2023, 0.4136, 0.206, 0.4494, 0.208, 0.4827, 0.2043, 0.4819, 0.2023, 0.4491, 0.6483, 0.2342, 0.6466, 0.2596, 0.6427, 0.2604, 0.6443, 0.2354, 0.6466, 0.2596, 0.6456, 0.2928, 0.6416, 0.293, 0.6427, 0.2604, 0.6456, 0.2928, 0.6452, 0.3288, 0.6413, 0.3285, 0.6416, 0.293, 0.6452, 0.3288, 0.6455, 0.3621, 0.6416, 0.3613, 0.6413, 0.3285, 0.9735, 0.9122, 0.9679, 0.8869, 0.9721, 0.8861, 0.9776, 0.911, 0.7298, 0.8013, 0.7636, 0.7878, 0.7657, 0.7901, 0.7309, 0.804, 0.7636, 0.7878, 0.7895, 0.7629, 0.7924, 0.7644, 0.7657, 0.7901, 0.7895, 0.7629, 0.8036, 0.7302, 0.8069, 0.7306, 0.7924, 0.7644, 0.8036, 0.7302, 0.8038, 0.6947, 0.807, 0.6941, 0.8069, 0.7306, 0.8038, 0.6947, 0.7899, 0.6619, 0.7927, 0.6602, 0.807, 0.6941, 0.7899, 0.6619, 0.7642, 0.6368, 0.7661, 0.6343, 0.7927, 0.6602, 0.7642, 0.6368, 0.7306, 0.6231, 0.7314, 0.6202, 0.7661, 0.6343, 0.7306, 0.6231, 0.6941, 0.6229, 0.6937, 0.6202, 0.7314, 0.6202, 0.6941, 0.6229, 0.6603, 0.6364, 0.6589, 0.6341, 0.6937, 0.6202, 0.6603, 0.6364, 0.6344, 0.6613, 0.6322, 0.6598, 0.6589, 0.6341, 0.6344, 0.6613, 0.6203, 0.694, 0.6177, 0.6936, 0.6322, 0.6598, 0.6203, 0.694, 0.6201, 0.7295, 0.6176, 0.7301, 0.6177, 0.6936, 0.6201, 0.7295, 0.634, 0.7623, 0.6319, 0.764, 0.6176, 0.7301, 0.634, 0.7623, 0.6597, 0.7874, 0.6585, 0.7899, 0.6319, 0.764, 0.6597, 0.7874, 0.6933, 0.8011, 0.6932, 0.804, 0.6585, 0.7899, 0.6933, 0.8011, 0.7298, 0.8013, 0.7309, 0.804, 0.6932, 0.804, 0.7309, 0.804, 0.7657, 0.7901, 0.7695, 0.7947, 0.7326, 0.8095, 0.7657, 0.7901, 0.7924, 0.7644, 0.7977, 0.7673, 0.7695, 0.7947, 0.7924, 0.7644, 0.8069, 0.7306, 0.813, 0.7315, 0.7977, 0.7673, 0.8069, 0.7306, 0.807, 0.6941, 0.813, 0.6927, 0.813, 0.7315, 0.807, 0.6941, 0.7927, 0.6602, 0.7977, 0.6569, 0.813, 0.6927, 0.7927, 0.6602, 0.7661, 0.6343, 0.7695, 0.6295, 0.7977, 0.6569, 0.7661, 0.6343, 0.7314, 0.6202, 0.7326, 0.6147, 0.7695, 0.6295, 0.7314, 0.6202, 0.6937, 0.6202, 0.6927, 0.6147, 0.7326, 0.6147, 0.6937, 0.6202, 0.6589, 0.6341, 0.6559, 0.6295, 0.6927, 0.6147, 0.6589, 0.6341, 0.6322, 0.6598, 0.6277, 0.6569, 0.6559, 0.6295, 0.6322, 0.6598, 0.6177, 0.6936, 0.6124, 0.6927, 0.6277, 0.6569, 0.6177, 0.6936, 0.6176, 0.7301, 0.6124, 0.7315, 0.6124, 0.6927, 0.6176, 0.7301, 0.6319, 0.764, 0.6277, 0.7673, 0.6124, 0.7315, 0.6319, 0.764, 0.6585, 0.7899, 0.6559, 0.7947, 0.6277, 0.7673, 0.6585, 0.7899, 0.6932, 0.804, 0.6927, 0.8095, 0.6559, 0.7947, 0.6932, 0.804, 0.7309, 0.804, 0.7326, 0.8095, 0.6927, 0.8095, 0.256, 0.003127, 0.2934, 0.0, 0.2935, 0.003927, 0.256, 0.007048, 0.2934, 0.0, 0.3339, 2.171e-05, 0.3341, 0.003963, 0.2935, 0.003927, 0.3339, 2.171e-05, 0.3713, 0.003189, 0.3716, 0.00715, 0.3341, 0.003963, 0.432, 0.009279, 0.4605, 0.003666, 0.4606, 0.007608, 0.4319, 0.01322, 0.4605, 0.003666, 0.4979, 0.000408, 0.4981, 0.004353, 0.4606, 0.007608, 0.4979, 0.000408, 0.5384, 0.0, 0.5386, 0.003957, 0.4981, 0.004353, 0.5384, 0.0, 0.5758, 0.002505, 0.5761, 0.00648, 0.5386, 0.003957, 0.6413, 0.2342, 0.6381, 0.2617, 0.6338, 0.2619, 0.637, 0.2343, 0.6381, 0.2617, 0.6369, 0.2976, 0.6327, 0.2978, 0.6338, 0.2619, 0.6369, 0.2976, 0.6381, 0.3363, 0.6338, 0.3366, 0.6327, 0.2978, 0.6381, 0.3363, 0.6413, 0.372, 0.637, 0.3724, 0.6338, 0.3366, 0.1905, 0.3801, 0.1619, 0.3787, 0.1618, 0.3746, 0.1906, 0.376, 0.1619, 0.3787, 0.1245, 0.378, 0.1243, 0.3739, 0.1618, 0.3746, 0.1245, 0.378, 0.08397, 0.378, 0.08375, 0.3739, 0.1243, 0.3739, 0.08397, 0.378, 0.04657, 0.3787, 0.04629, 0.3747, 0.08375, 0.3739, 0.04657, 0.3787, 0.01794, 0.3801, 0.01765, 0.3761, 0.04629, 0.3747, 0.256, 0.007048, 0.2935, 0.003927, 0.2944, 0.01117, 0.2584, 0.01416, 0.2935, 0.003927, 0.3341, 0.003963, 0.3334, 0.01121, 0.2944, 0.01117, 0.3341, 0.003963, 0.3716, 0.00715, 0.3694, 0.01429, 0.3334, 0.01121, 0.3716, 0.00715, 0.4003, 0.013, 0.397, 0.01992, 0.3694, 0.01429, 0.4606, 0.007608, 0.4981, 0.004353, 0.499, 0.01154, 0.463, 0.01466, 0.4981, 0.004353, 0.5386, 0.003957, 0.538, 0.01117, 0.499, 0.01154, 0.5386, 0.003957, 0.5761, 0.00648, 0.5741, 0.0136, 0.538, 0.01117, 0.5761, 0.00648, 0.6049, 0.01154, 0.6017, 0.01847, 0.5741, 0.0136, 0.6338, 0.2619, 0.6327, 0.2978, 0.6264, 0.2988, 0.6275, 0.2643, 0.6327, 0.2978, 0.6338, 0.3366, 0.6275, 0.3361, 0.6264, 0.2988, 0.1491, 0.4549, 0.1489, 0.416, 0.1549, 0.4167, 0.1551, 0.454, 0.1489, 0.416, 0.1634, 0.3801, 0.1689, 0.3821, 0.1549, 0.4167, 0.1618, 0.3746, 0.1243, 0.3739, 0.1234, 0.3675, 0.1595, 0.3682, 0.1243, 0.3739, 0.08375, 0.3739, 0.08443, 0.3675, 0.1234, 0.3675, 0.08375, 0.3739, 0.04629, 0.3747, 0.04843, 0.3682, 0.08443, 0.3675, 0.2273, 0.01285, 0.256, 0.007048, 0.2584, 0.01416, 0.2307, 0.01973, 0.2584, 0.01416, 0.2944, 0.01117, 0.2958, 0.02209, 0.2622, 0.02487, 0.2944, 0.01117, 0.3334, 0.01121, 0.3321, 0.02214, 0.2958, 0.02209, 0.3334, 0.01121, 0.3694, 0.01429, 0.3656, 0.025, 0.3321, 0.02214, 0.3694, 0.01429, 0.397, 0.01992, 0.3912, 0.03025, 0.3656, 0.025, 0.463, 0.01466, 0.499, 0.01154, 0.5006, 0.02237, 0.467, 0.02527, 0.499, 0.01154, 0.538, 0.01117, 0.5369, 0.02203, 0.5006, 0.02237, 0.538, 0.01117, 0.5741, 0.0136, 0.5704, 0.0243, 0.5369, 0.02203, 0.5741, 0.0136, 0.6017, 0.01847, 0.596, 0.02883, 0.5704, 0.0243, 0.1953, 0.5148, 0.1692, 0.4884, 0.178, 0.4847, 0.2023, 0.5092, 0.1692, 0.4884, 0.1551, 0.454, 0.1649, 0.4526, 0.178, 0.4847, 0.1551, 0.454, 0.1549, 0.4167, 0.1648, 0.4178, 0.1649, 0.4526, 0.1549, 0.4167, 0.1689, 0.3821, 0.1778, 0.3857, 0.1648, 0.4178, 0.1595, 0.3682, 0.1234, 0.3675, 0.122, 0.3581, 0.1556, 0.3587, 0.1234, 0.3675, 0.08443, 0.3675, 0.08573, 0.3581, 0.122, 0.3581, 0.08443, 0.3675, 0.04843, 0.3682, 0.05224, 0.3588, 0.08573, 0.3581, 0.2307, 0.01973, 0.2584, 0.01416, 0.2622, 0.02487, 0.2365, 0.03005, 0.2622, 0.02487, 0.2958, 0.02209, 0.2975, 0.03705, 0.2669, 0.03958, 0.2958, 0.02209, 0.3321, 0.02214, 0.3305, 0.0371, 0.2975, 0.03705, 0.3321, 0.02214, 0.3656, 0.025, 0.3609, 0.0397, 0.3305, 0.0371, 0.3656, 0.025, 0.3912, 0.03025, 0.3842, 0.04447, 0.3609, 0.0397, 0.467, 0.02527, 0.5006, 0.02237, 0.5024, 0.03722, 0.4719, 0.03985, 0.5006, 0.02237, 0.5369, 0.02203, 0.5354, 0.03691, 0.5024, 0.03722, 0.5369, 0.02203, 0.5704, 0.0243, 0.5658, 0.03898, 0.5354, 0.03691, 0.5704, 0.0243, 0.596, 0.02883, 0.5892, 0.0431, 0.5658, 0.03898, 0.3743, 0.7341, 0.3407, 0.7332, 0.3387, 0.7209, 0.3693, 0.7217, 0.3407, 0.7332, 0.3044, 0.7341, 0.3057, 0.7218, 0.3387, 0.7209, 0.1649, 0.4526, 0.1648, 0.4178, 0.1773, 0.4194, 0.1774, 0.4509, 0.1648, 0.4178, 0.1778, 0.3857, 0.1892, 0.3902, 0.1773, 0.4194, 0.1556, 0.3587, 0.122, 0.3581, 0.1204, 0.3449, 0.1509, 0.3455, 0.122, 0.3581, 0.08573, 0.3581, 0.08739, 0.3449, 0.1204, 0.3449, 0.08573, 0.3581, 0.05224, 0.3588, 0.05696, 0.3455, 0.08739, 0.3449, 0.2365, 0.03005, 0.2622, 0.02487, 0.2669, 0.03958, 0.2435, 0.04429, 0.2669, 0.03958, 0.2975, 0.03705, 0.2991, 0.05642, 0.2717, 0.05869, 0.2975, 0.03705, 0.3305, 0.0371, 0.3287, 0.05646, 0.2991, 0.05642, 0.3305, 0.0371, 0.3609, 0.0397, 0.3561, 0.0588, 0.3287, 0.05646, 0.3609, 0.0397, 0.3842, 0.04447, 0.3769, 0.06308, 0.3561, 0.0588, 0.4719, 0.03985, 0.5024, 0.03722, 0.5042, 0.05649, 0.4769, 0.05885, 0.5024, 0.03722, 0.5354, 0.03691, 0.5339, 0.05621, 0.5042, 0.05649, 0.5354, 0.03691, 0.5658, 0.03898, 0.5612, 0.05806, 0.5339, 0.05621, 0.5658, 0.03898, 0.5892, 0.0431, 0.5821, 0.06176, 0.5612, 0.05806, 0.3693, 0.7217, 0.3387, 0.7209, 0.3366, 0.7042, 0.364, 0.705, 0.3387, 0.7209, 0.3057, 0.7218, 0.307, 0.705, 0.3366, 0.7042, 0.3057, 0.7218, 0.2753, 0.7242, 0.2797, 0.7072, 0.307, 0.705, 0.1773, 0.4194, 0.1892, 0.3902, 0.2023, 0.3947, 0.1917, 0.4209, 0.1509, 0.3455, 0.1204, 0.3449, 0.1187, 0.3273, 0.1462, 0.3278, 0.1204, 0.3449, 0.08739, 0.3449, 0.08913, 0.3273, 0.1187, 0.3273, 0.08739, 0.3449, 0.05696, 0.3455, 0.06181, 0.3279, 0.08913, 0.3273, 0.2435, 0.04429, 0.2669, 0.03958, 0.2717, 0.05869, 0.2507, 0.06291, 0.2717, 0.05869, 0.2991, 0.05642, 0.3005, 0.08055, 0.2758, 0.0826, 0.2991, 0.05642, 0.3287, 0.05646, 0.3272, 0.08059, 0.3005, 0.08055, 0.3287, 0.05646, 0.3561, 0.0588, 0.3518, 0.08269, 0.3272, 0.08059, 0.4559, 0.06295, 0.4769, 0.05885, 0.4812, 0.0827, 0.4624, 0.08639, 0.4769, 0.05885, 0.5042, 0.05649, 0.5059, 0.08057, 0.4812, 0.0827, 0.5042, 0.05649, 0.5339, 0.05621, 0.5326, 0.08032, 0.5059, 0.08057, 0.5339, 0.05621, 0.5612, 0.05806, 0.5572, 0.08198, 0.5326, 0.08032, 0.5612, 0.05806, 0.5821, 0.06176, 0.5761, 0.08531, 0.5572, 0.08198, 0.364, 0.705, 0.3366, 0.7042, 0.3346, 0.6823, 0.3593, 0.683, 0.3366, 0.7042, 0.307, 0.705, 0.3079, 0.683, 0.3346, 0.6823, 0.307, 0.705, 0.2797, 0.7072, 0.2833, 0.685, 0.3079, 0.683, 0.1672, 0.3289, 0.1462, 0.3278, 0.142, 0.305, 0.161, 0.3059, 0.1462, 0.3278, 0.1187, 0.3273, 0.1174, 0.3045, 0.142, 0.305, 0.1187, 0.3273, 0.08913, 0.3273, 0.09067, 0.3045, 0.1174, 0.3045, 0.08913, 0.3273, 0.06181, 0.3279, 0.06605, 0.305, 0.09067, 0.3045, 0.2507, 0.06291, 0.2717, 0.05869, 0.2758, 0.0826, 0.2569, 0.08641, 0.2758, 0.0826, 0.3005, 0.08055, 0.3014, 0.1098, 0.2785, 0.1117, 0.3005, 0.08055, 0.3272, 0.08059, 0.3261, 0.1098, 0.3014, 0.1098, 0.3272, 0.08059, 0.3518, 0.08269, 0.3489, 0.1118, 0.3261, 0.1098, 0.4624, 0.08639, 0.4812, 0.0827, 0.4843, 0.1118, 0.4668, 0.1153, 0.4812, 0.0827, 0.5059, 0.08057, 0.5071, 0.1098, 0.4843, 0.1118, 0.5059, 0.08057, 0.5326, 0.08032, 0.5318, 0.1096, 0.5071, 0.1098, 0.5326, 0.08032, 0.5572, 0.08198, 0.5547, 0.1111, 0.5318, 0.1096, 0.5572, 0.08198, 0.5761, 0.08531, 0.5722, 0.1142, 0.5547, 0.1111, 0.3593, 0.683, 0.3346, 0.6823, 0.3329, 0.6543, 0.3558, 0.655, 0.3346, 0.6823, 0.3079, 0.683, 0.3082, 0.655, 0.3329, 0.6543, 0.3079, 0.683, 0.2833, 0.685, 0.2854, 0.6568, 0.3082, 0.655, 0.161, 0.3059, 0.142, 0.305, 0.1393, 0.2763, 0.1569, 0.2772, 0.142, 0.305, 0.1174, 0.3045, 0.1165, 0.2759, 0.1393, 0.2763, 0.1174, 0.3045, 0.09067, 0.3045, 0.09174, 0.2759, 0.1165, 0.2759, 0.09067, 0.3045, 0.06605, 0.305, 0.0689, 0.2763, 0.09174, 0.2759, 0.2569, 0.08641, 0.2758, 0.0826, 0.2785, 0.1117, 0.261, 0.1153, 0.2785, 0.1117, 0.3014, 0.1098, 0.3015, 0.1446, 0.279, 0.1465, 0.3014, 0.1098, 0.3261, 0.1098, 0.3258, 0.1446, 0.3015, 0.1446, 0.3261, 0.1098, 0.3489, 0.1118, 0.3482, 0.1465, 0.3258, 0.1446, 0.4668, 0.1153, 0.4843, 0.1118, 0.4852, 0.1467, 0.468, 0.15, 0.4843, 0.1118, 0.5071, 0.1098, 0.5076, 0.1447, 0.4852, 0.1467, 0.5071, 0.1098, 0.5318, 0.1096, 0.5319, 0.1445, 0.5076, 0.1447, 0.5318, 0.1096, 0.5547, 0.1111, 0.5544, 0.146, 0.5319, 0.1445, 0.5547, 0.1111, 0.5722, 0.1142, 0.5716, 0.149, 0.5544, 0.146, 0.3558, 0.655, 0.3329, 0.6543, 0.3318, 0.6195, 0.3543, 0.6201, 0.3329, 0.6543, 0.3082, 0.655, 0.3075, 0.6201, 0.3318, 0.6195, 0.3082, 0.655, 0.2854, 0.6568, 0.2851, 0.622, 0.3075, 0.6201, 0.1569, 0.2772, 0.1393, 0.2763, 0.1388, 0.2411, 0.156, 0.2419, 0.1393, 0.2763, 0.1165, 0.2759, 0.1164, 0.2406, 0.1388, 0.2411, 0.1165, 0.2759, 0.09174, 0.2759, 0.09206, 0.2406, 0.1164, 0.2406, 0.09174, 0.2759, 0.0689, 0.2763, 0.06962, 0.2411, 0.09206, 0.2406, 0.0689, 0.2763, 0.05145, 0.2772, 0.05245, 0.2419, 0.06962, 0.2411, 0.279, 0.1465, 0.3015, 0.1446, 0.3005, 0.1852, 0.2766, 0.1872, 0.3015, 0.1446, 0.3258, 0.1446, 0.3264, 0.1852, 0.3005, 0.1852, 0.3258, 0.1446, 0.3482, 0.1465, 0.3504, 0.1872, 0.3264, 0.1852, 0.468, 0.15, 0.4852, 0.1467, 0.4833, 0.1877, 0.465, 0.1913, 0.4852, 0.1467, 0.5076, 0.1447, 0.5071, 0.1856, 0.4833, 0.1877, 0.5076, 0.1447, 0.5319, 0.1445, 0.533, 0.1853, 0.5071, 0.1856, 0.5319, 0.1445, 0.5544, 0.146, 0.557, 0.1869, 0.533, 0.1853, 0.3715, 0.622, 0.3543, 0.6201, 0.3554, 0.5777, 0.3738, 0.5796, 0.3543, 0.6201, 0.3318, 0.6195, 0.3315, 0.577, 0.3554, 0.5777, 0.3318, 0.6195, 0.3075, 0.6201, 0.3056, 0.5776, 0.3315, 0.577, 0.3075, 0.6201, 0.2851, 0.622, 0.2817, 0.5796, 0.3056, 0.5776, 0.2851, 0.622, 0.268, 0.6247, 0.2635, 0.5825, 0.2817, 0.5796, 0.1388, 0.2411, 0.1164, 0.2406, 0.1173, 0.1981, 0.1412, 0.1986, 0.1164, 0.2406, 0.09206, 0.2406, 0.09136, 0.1981, 0.1173, 0.1981, 0.09206, 0.2406, 0.06962, 0.2411, 0.06743, 0.1986, 0.09136, 0.1981, 0.06962, 0.2411, 0.05245, 0.2419, 0.0491, 0.1995, 0.06743, 0.1986, 0.2766, 0.1872, 0.3005, 0.1852, 0.2983, 0.232, 0.2706, 0.2344, 0.3005, 0.1852, 0.3264, 0.1852, 0.3284, 0.232, 0.2983, 0.232, 0.3264, 0.1852, 0.3504, 0.1872, 0.3562, 0.2344, 0.3284, 0.232, 0.465, 0.1913, 0.4833, 0.1877, 0.4778, 0.2352, 0.4566, 0.2394, 0.4833, 0.1877, 0.5071, 0.1856, 0.5055, 0.2328, 0.4778, 0.2352, 0.5071, 0.1856, 0.533, 0.1853, 0.5355, 0.2325, 0.5055, 0.2328, 0.533, 0.1853, 0.557, 0.1869, 0.5634, 0.2343, 0.5355, 0.2325, 0.3738, 0.5796, 0.3554, 0.5777, 0.36, 0.5267, 0.3813, 0.529, 0.3554, 0.5777, 0.3315, 0.577, 0.3322, 0.5259, 0.36, 0.5267, 0.3315, 0.577, 0.3056, 0.5776, 0.3022, 0.5267, 0.3322, 0.5259, 0.3056, 0.5776, 0.2817, 0.5796, 0.2744, 0.5289, 0.3022, 0.5267, 0.2817, 0.5796, 0.2635, 0.5825, 0.2532, 0.5323, 0.2744, 0.5289, 0.1412, 0.1986, 0.1173, 0.1981, 0.1194, 0.1476, 0.1472, 0.1481, 0.1173, 0.1981, 0.09136, 0.1981, 0.08937, 0.1476, 0.1194, 0.1476, 0.09136, 0.1981, 0.06743, 0.1986, 0.06157, 0.1481, 0.08937, 0.1476, 0.06743, 0.1986, 0.0491, 0.1995, 0.04027, 0.1491, 0.06157, 0.1481, 0.2706, 0.2344, 0.2983, 0.232, 0.2946, 0.2855, 0.2601, 0.2884, 0.2983, 0.232, 0.3284, 0.232, 0.3319, 0.2855, 0.2946, 0.2855, 0.3284, 0.232, 0.3562, 0.2344, 0.3664, 0.2884, 0.3319, 0.2855, 0.4566, 0.2394, 0.4778, 0.2352, 0.4679, 0.2898, 0.4417, 0.295, 0.4778, 0.2352, 0.5055, 0.2328, 0.5023, 0.2868, 0.4679, 0.2898, 0.5055, 0.2328, 0.5355, 0.2325, 0.5397, 0.2864, 0.5023, 0.2868, 0.5355, 0.2325, 0.5634, 0.2343, 0.5742, 0.2887, 0.5397, 0.2864, 0.3813, 0.529, 0.36, 0.5267, 0.3687, 0.4665, 0.3951, 0.4694, 0.36, 0.5267, 0.3322, 0.5259, 0.3342, 0.4655, 0.3687, 0.4665, 0.3322, 0.5259, 0.3022, 0.5267, 0.2969, 0.4665, 0.3342, 0.4655, 0.3022, 0.5267, 0.2744, 0.5289, 0.2624, 0.4693, 0.2969, 0.4665, 0.2744, 0.5289, 0.2532, 0.5323, 0.2361, 0.4735, 0.2624, 0.4693, 0.1472, 0.1481, 0.1194, 0.1476, 0.1231, 0.08829, 0.1576, 0.08899, 0.1194, 0.1476, 0.08937, 0.1476, 0.08581, 0.08828, 0.1231, 0.08829, 0.08937, 0.1476, 0.06157, 0.1481, 0.05129, 0.08897, 0.08581, 0.08828, 0.06157, 0.1481, 0.04027, 0.1491, 0.02484, 0.09025, 0.05129, 0.08897, 0.2601, 0.2884, 0.2946, 0.2855, 0.2928, 0.307, 0.2552, 0.3102, 0.2946, 0.2855, 0.3319, 0.2855, 0.3335, 0.307, 0.2928, 0.307, 0.3319, 0.2855, 0.3664, 0.2884, 0.3713, 0.3102, 0.3335, 0.307, 0.4417, 0.295, 0.4679, 0.2898, 0.4633, 0.3119, 0.4346, 0.3175, 0.4679, 0.2898, 0.5023, 0.2868, 0.5008, 0.3086, 0.4633, 0.3119, 0.5023, 0.2868, 0.5397, 0.2864, 0.5416, 0.3081, 0.5008, 0.3086, 0.5397, 0.2864, 0.5742, 0.2887, 0.5793, 0.3106, 0.5416, 0.3081, 0.3951, 0.4694, 0.3687, 0.4665, 0.3729, 0.4419, 0.4017, 0.445, 0.3687, 0.4665, 0.3342, 0.4655, 0.3352, 0.4407, 0.3729, 0.4419, 0.3342, 0.4655, 0.2969, 0.4665, 0.2945, 0.4418, 0.3352, 0.4407, 0.2969, 0.4665, 0.2624, 0.4693, 0.2569, 0.4448, 0.2945, 0.4418, 0.2624, 0.4693, 0.2361, 0.4735, 0.2281, 0.4494, 0.2569, 0.4448, 0.1576, 0.08899, 0.1231, 0.08829, 0.1249, 0.06407, 0.1625, 0.06483, 0.1231, 0.08829, 0.08581, 0.08828, 0.08411, 0.06407, 0.1249, 0.06407, 0.08581, 0.08828, 0.05129, 0.08897, 0.04641, 0.06482, 0.08411, 0.06407, 0.05129, 0.08897, 0.02484, 0.09025, 0.01753, 0.06622, 0.04641, 0.06482, 0.2552, 0.3102, 0.2928, 0.307, 0.2913, 0.3247, 0.2511, 0.3281, 0.2928, 0.307, 0.3335, 0.307, 0.3349, 0.3247, 0.2913, 0.3247, 0.3335, 0.307, 0.3713, 0.3102, 0.3753, 0.3281, 0.3349, 0.3247, 0.4346, 0.3175, 0.4633, 0.3119, 0.4594, 0.33, 0.4287, 0.3361, 0.4633, 0.3119, 0.5008, 0.3086, 0.4996, 0.3265, 0.4594, 0.33, 0.5008, 0.3086, 0.5416, 0.3081, 0.5432, 0.326, 0.4996, 0.3265, 0.5416, 0.3081, 0.5793, 0.3106, 0.5836, 0.3287, 0.5432, 0.326, 0.4017, 0.445, 0.3729, 0.4419, 0.3764, 0.4215, 0.4073, 0.4248, 0.3729, 0.4419, 0.3352, 0.4407, 0.3361, 0.4203, 0.3764, 0.4215, 0.3352, 0.4407, 0.2945, 0.4418, 0.2925, 0.4214, 0.3361, 0.4203, 0.2945, 0.4418, 0.2569, 0.4448, 0.2522, 0.4247, 0.2925, 0.4214, 0.2569, 0.4448, 0.2281, 0.4494, 0.2214, 0.4296, 0.2522, 0.4247, 0.1625, 0.06483, 0.1249, 0.06407, 0.1263, 0.04409, 0.1666, 0.04491, 0.1249, 0.06407, 0.08411, 0.06407, 0.08269, 0.04409, 0.1263, 0.04409, 0.08411, 0.06407, 0.04641, 0.06482, 0.04234, 0.0449, 0.08269, 0.04409, 0.04641, 0.06482, 0.01753, 0.06622, 0.01141, 0.04639, 0.04234, 0.0449, 0.2511, 0.3281, 0.2913, 0.3247, 0.2901, 0.3389, 0.2478, 0.3425, 0.2913, 0.3247, 0.3349, 0.3247, 0.3361, 0.3389, 0.2901, 0.3389, 0.3349, 0.3247, 0.3753, 0.3281, 0.3785, 0.3425, 0.3361, 0.3389, 0.4287, 0.3361, 0.4594, 0.33, 0.4562, 0.3446, 0.424, 0.351, 0.4594, 0.33, 0.4996, 0.3265, 0.4986, 0.3409, 0.4562, 0.3446, 0.4996, 0.3265, 0.5432, 0.326, 0.5445, 0.3404, 0.4986, 0.3409, 0.5432, 0.326, 0.5836, 0.3287, 0.587, 0.3432, 0.5445, 0.3404, 0.4073, 0.4248, 0.3764, 0.4215, 0.3792, 0.4052, 0.4117, 0.4087, 0.3764, 0.4215, 0.3361, 0.4203, 0.3368, 0.404, 0.3792, 0.4052, 0.3361, 0.4203, 0.2925, 0.4214, 0.2909, 0.4051, 0.3368, 0.404, 0.2925, 0.4214, 0.2522, 0.4247, 0.2485, 0.4086, 0.2909, 0.4051, 0.2522, 0.4247, 0.2214, 0.4296, 0.2161, 0.4137, 0.2485, 0.4086, 0.1666, 0.04491, 0.1263, 0.04409, 0.1275, 0.02813, 0.1699, 0.02899, 0.1263, 0.04409, 0.08269, 0.04409, 0.08156, 0.02813, 0.1275, 0.02813, 0.08269, 0.04409, 0.04234, 0.0449, 0.0391, 0.02898, 0.08156, 0.02813, 0.04234, 0.0449, 0.01141, 0.04639, 0.006556, 0.03055, 0.0391, 0.02898, 0.2478, 0.3425, 0.2901, 0.3389, 0.2893, 0.3498, 0.2454, 0.3535, 0.2901, 0.3389, 0.3361, 0.3389, 0.3369, 0.3498, 0.2893, 0.3498, 0.3361, 0.3389, 0.3785, 0.3425, 0.3809, 0.3535, 0.3369, 0.3498, 0.424, 0.351, 0.4562, 0.3446, 0.454, 0.3557, 0.4205, 0.3623, 0.4562, 0.3446, 0.4986, 0.3409, 0.4978, 0.3518, 0.454, 0.3557, 0.4986, 0.3409, 0.5445, 0.3404, 0.5454, 0.3513, 0.4978, 0.3518, 0.5445, 0.3404, 0.587, 0.3432, 0.5895, 0.3543, 0.5454, 0.3513, 0.4117, 0.4087, 0.3792, 0.4052, 0.3813, 0.3928, 0.4149, 0.3964, 0.3792, 0.4052, 0.3368, 0.404, 0.3373, 0.3915, 0.3813, 0.3928, 0.3368, 0.404, 0.2909, 0.4051, 0.2897, 0.3927, 0.3373, 0.3915, 0.2909, 0.4051, 0.2485, 0.4086, 0.2458, 0.3963, 0.2897, 0.3927, 0.2485, 0.4086, 0.2161, 0.4137, 0.2122, 0.4016, 0.2458, 0.3963, 0.1699, 0.02899, 0.1275, 0.02813, 0.1283, 0.01597, 0.1722, 0.01686, 0.1275, 0.02813, 0.08156, 0.02813, 0.08073, 0.01596, 0.1283, 0.01597, 0.08156, 0.02813, 0.0391, 0.02898, 0.03673, 0.01684, 0.08073, 0.01596, 0.0391, 0.02898, 0.006556, 0.03055, 0.003002, 0.01848, 0.03673, 0.01684, 0.2454, 0.3535, 0.2893, 0.3498, 0.2888, 0.3575, 0.2439, 0.3613, 0.2893, 0.3498, 0.3369, 0.3498, 0.3374, 0.3575, 0.2888, 0.3575, 0.3369, 0.3498, 0.3809, 0.3535, 0.3824, 0.3613, 0.3374, 0.3575, 0.4205, 0.3623, 0.454, 0.3557, 0.4526, 0.3636, 0.4184, 0.3704, 0.454, 0.3557, 0.4978, 0.3518, 0.4974, 0.3597, 0.4526, 0.3636, 0.4978, 0.3518, 0.5454, 0.3513, 0.546, 0.3592, 0.4974, 0.3597, 0.5454, 0.3513, 0.5895, 0.3543, 0.591, 0.3621, 0.546, 0.3592, 0.4149, 0.3964, 0.3813, 0.3928, 0.3825, 0.3841, 0.4169, 0.3878, 0.3813, 0.3928, 0.3373, 0.3915, 0.3376, 0.3828, 0.3825, 0.3841, 0.3373, 0.3915, 0.2897, 0.3927, 0.289, 0.384, 0.3376, 0.3828, 0.2897, 0.3927, 0.2458, 0.3963, 0.2441, 0.3876, 0.289, 0.384, 0.2458, 0.3963, 0.2122, 0.4016, 0.2098, 0.3931, 0.2441, 0.3876, 0.1722, 0.01686, 0.1283, 0.01597, 0.1288, 0.007372, 0.1737, 0.008284, 0.1283, 0.01597, 0.08073, 0.01596, 0.08022, 0.007366, 0.1288, 0.007372, 0.08073, 0.01596, 0.03673, 0.01684, 0.03526, 0.008266, 0.08022, 0.007366, 0.03673, 0.01684, 0.003002, 0.01848, 0.0007999, 0.009935, 0.03526, 0.008266, 0.2439, 0.3613, 0.2888, 0.3575, 0.2886, 0.3624, 0.2434, 0.3662, 0.2888, 0.3575, 0.3374, 0.3575, 0.3376, 0.3624, 0.2886, 0.3624, 0.3374, 0.3575, 0.3824, 0.3613, 0.3829, 0.3662, 0.3376, 0.3624, 0.4184, 0.3704, 0.4526, 0.3636, 0.4521, 0.3686, 0.4176, 0.3754, 0.4526, 0.3636, 0.4974, 0.3597, 0.4973, 0.3646, 0.4521, 0.3686, 0.4974, 0.3597, 0.546, 0.3592, 0.5462, 0.3641, 0.4973, 0.3646, 0.546, 0.3592, 0.591, 0.3621, 0.5916, 0.3671, 0.5462, 0.3641, 0.4169, 0.3878, 0.3825, 0.3841, 0.3829, 0.3788, 0.4176, 0.3826, 0.3825, 0.3841, 0.3376, 0.3828, 0.3376, 0.3775, 0.3829, 0.3788, 0.3376, 0.3828, 0.289, 0.384, 0.2886, 0.3787, 0.3376, 0.3775, 0.289, 0.384, 0.2441, 0.3876, 0.2434, 0.3824, 0.2886, 0.3787, 0.2441, 0.3876, 0.2098, 0.3931, 0.2088, 0.3879, 0.2434, 0.3824, 0.1737, 0.008284, 0.1288, 0.007372, 0.129, 0.002126, 0.1743, 0.003045, 0.1288, 0.007372, 0.08022, 0.007366, 0.08004, 0.00212, 0.129, 0.002126, 0.08022, 0.007366, 0.03526, 0.008266, 0.03473, 0.003027, 0.08004, 0.00212, 0.03526, 0.008266, 0.0007999, 0.009935, 0.0, 0.004709, 0.03473, 0.003027, 0.2434, 0.3662, 0.2886, 0.3624, 0.2887, 0.3647, 0.2438, 0.3685, 0.2886, 0.3624, 0.3376, 0.3624, 0.3374, 0.3647, 0.2887, 0.3647, 0.3376, 0.3624, 0.3829, 0.3662, 0.3824, 0.3685, 0.3374, 0.3647, 0.3829, 0.3662, 0.4176, 0.3733, 0.417, 0.3755, 0.3824, 0.3685, 0.4521, 0.3686, 0.4973, 0.3646, 0.4974, 0.3669, 0.4526, 0.3708, 0.4973, 0.3646, 0.5462, 0.3641, 0.5461, 0.3663, 0.4974, 0.3669, 0.5462, 0.3641, 0.5916, 0.3671, 0.5912, 0.3693, 0.5461, 0.3663, 0.5916, 0.3671, 0.6264, 0.3732, 0.6258, 0.3754, 0.5912, 0.3693, 0.3829, 0.3788, 0.3376, 0.3775, 0.3374, 0.3755, 0.3824, 0.3768, 0.3376, 0.3775, 0.2886, 0.3787, 0.2887, 0.3767, 0.3374, 0.3755, 0.2886, 0.3787, 0.2434, 0.3824, 0.2438, 0.3803, 0.2887, 0.3767, 0.2088, 0.004736, 0.1743, 0.003045, 0.1738, 0.0009191, 0.2082, 0.0026, 0.1743, 0.003045, 0.129, 0.002126, 0.1289, 6.269e-06, 0.1738, 0.0009191, 0.129, 0.002126, 0.08004, 0.00212, 0.08019, 0.0, 0.1289, 6.269e-06, 0.08004, 0.00212, 0.03473, 0.003027, 0.03516, 0.0009013, 0.08019, 0.0, 0.2088, 0.3733, 0.2434, 0.3662, 0.2438, 0.3685, 0.2095, 0.3755, 0.6765, 0.2164, 0.644, 0.1835, 0.6463, 0.1821, 0.6781, 0.2143, 0.644, 0.1835, 0.6264, 0.1404, 0.6291, 0.1399, 0.6463, 0.1821, 0.6264, 0.1404, 0.6264, 0.09382, 0.6291, 0.09431, 0.6291, 0.1399, 0.6264, 0.09382, 0.644, 0.05078, 0.6463, 0.05216, 0.6291, 0.09431, 0.644, 0.05078, 0.6765, 0.01783, 0.6781, 0.01989, 0.6463, 0.05216, 0.6765, 0.01783, 0.7189, 1.78e-06, 0.7196, 0.002434, 0.6781, 0.01989, 0.7189, 1.78e-06, 0.7648, 0.0, 0.7645, 0.002433, 0.7196, 0.002434, 0.7648, 0.0, 0.8072, 0.01783, 0.8061, 0.01989, 0.7645, 0.002433, 0.8072, 0.01783, 0.8397, 0.05077, 0.8379, 0.05215, 0.8061, 0.01989, 0.8397, 0.05077, 0.8572, 0.09381, 0.8551, 0.0943, 0.8379, 0.05215, 0.8572, 0.09381, 0.8572, 0.1404, 0.8551, 0.1399, 0.8551, 0.0943, 0.8572, 0.1404, 0.8397, 0.1834, 0.8379, 0.1821, 0.8551, 0.1399, 0.8397, 0.1834, 0.8072, 0.2164, 0.8061, 0.2143, 0.8379, 0.1821, 0.8072, 0.2164, 0.7648, 0.2342, 0.7645, 0.2318, 0.8061, 0.2143, 0.7648, 0.2342, 0.7189, 0.2342, 0.7196, 0.2318, 0.7645, 0.2318, 0.7189, 0.2342, 0.6765, 0.2164, 0.6781, 0.2143, 0.7196, 0.2318, 0.6781, 0.2143, 0.6463, 0.1821, 0.6509, 0.1797, 0.6815, 0.2108, 0.6463, 0.1821, 0.6291, 0.1399, 0.6343, 0.1391, 0.6509, 0.1797, 0.6291, 0.1399, 0.6291, 0.09431, 0.6343, 0.09514, 0.6343, 0.1391, 0.6291, 0.09431, 0.6463, 0.05216, 0.6509, 0.05453, 0.6343, 0.09514, 0.6463, 0.05216, 0.6781, 0.01989, 0.6815, 0.02344, 0.6509, 0.05453, 0.6781, 0.01989, 0.7196, 0.002434, 0.7215, 0.006619, 0.6815, 0.02344, 0.7196, 0.002434, 0.7645, 0.002433, 0.7648, 0.006617, 0.7215, 0.006619, 0.7645, 0.002433, 0.8061, 0.01989, 0.8049, 0.02344, 0.7648, 0.006617, 0.4447, 0.4012, 0.4871, 0.3892, 0.4888, 0.393, 0.448, 0.4046, 0.4871, 0.3892, 0.5338, 0.3801, 0.5338, 0.3843, 0.4888, 0.393, 0.5338, 0.3801, 0.5778, 0.3754, 0.5762, 0.3797, 0.5338, 0.3843, 0.5778, 0.3754, 0.6124, 0.3757, 0.6095, 0.38, 0.5762, 0.3797, 0.1489, 0.7739, 0.1048, 0.7717, 0.1045, 0.7676, 0.147, 0.7697, 0.1048, 0.7717, 0.05757, 0.7656, 0.05898, 0.7618, 0.1045, 0.7676, 0.7645, 0.2318, 0.7196, 0.2318, 0.7215, 0.2276, 0.7648, 0.2276, 0.7196, 0.2318, 0.6781, 0.2143, 0.6815, 0.2108, 0.7215, 0.2276, 0.6815, 0.2108, 0.6509, 0.1797, 0.6579, 0.1763, 0.6868, 0.2057, 0.6509, 0.1797, 0.6343, 0.1391, 0.6422, 0.1379, 0.6579, 0.1763, 0.6343, 0.1391, 0.6343, 0.09514, 0.6422, 0.09633, 0.6422, 0.1379, 0.6343, 0.09514, 0.6509, 0.05453, 0.6579, 0.05792, 0.6422, 0.09633, 0.6509, 0.05453, 0.6815, 0.02344, 0.6868, 0.02852, 0.6579, 0.05792, 0.6815, 0.02344, 0.7215, 0.006619, 0.7247, 0.01261, 0.6868, 0.02852, 0.7215, 0.006619, 0.7648, 0.006617, 0.7656, 0.01261, 0.7247, 0.01261, 0.4176, 0.4172, 0.448, 0.4046, 0.4529, 0.4103, 0.4241, 0.4223, 0.448, 0.4046, 0.4888, 0.393, 0.4914, 0.3994, 0.4529, 0.4103, 0.4888, 0.393, 0.5338, 0.3843, 0.534, 0.3911, 0.4914, 0.3994, 0.5338, 0.3843, 0.5762, 0.3797, 0.5741, 0.3868, 0.534, 0.3911, 0.5762, 0.3797, 0.6095, 0.38, 0.6056, 0.3871, 0.5741, 0.3868, 0.147, 0.7697, 0.1045, 0.7676, 0.1042, 0.7608, 0.1443, 0.7628, 0.1045, 0.7676, 0.05898, 0.7618, 0.06112, 0.7553, 0.1042, 0.7608, 0.05898, 0.7618, 0.0173, 0.7532, 0.0217, 0.7472, 0.06112, 0.7553, 0.7215, 0.2276, 0.6815, 0.2108, 0.6868, 0.2057, 0.7247, 0.2216, 0.6868, 0.2057, 0.6579, 0.1763, 0.6671, 0.1719, 0.6939, 0.1991, 0.6579, 0.1763, 0.6422, 0.1379, 0.6526, 0.1363, 0.6671, 0.1719, 0.6422, 0.1379, 0.6422, 0.09633, 0.6526, 0.0979, 0.6526, 0.1363, 0.6422, 0.09633, 0.6579, 0.05792, 0.6671, 0.06237, 0.6526, 0.0979, 0.6579, 0.05792, 0.6868, 0.02852, 0.6939, 0.03518, 0.6671, 0.06237, 0.6868, 0.02852, 0.7247, 0.01261, 0.7289, 0.02047, 0.6939, 0.03518, 0.7247, 0.01261, 0.7656, 0.01261, 0.7668, 0.02047, 0.7289, 0.02047, 0.4241, 0.4223, 0.4529, 0.4103, 0.4593, 0.4183, 0.4327, 0.4293, 0.4529, 0.4103, 0.4914, 0.3994, 0.495, 0.4082, 0.4593, 0.4183, 0.4914, 0.3994, 0.534, 0.3911, 0.5344, 0.4005, 0.495, 0.4082, 0.534, 0.3911, 0.5741, 0.3868, 0.5714, 0.3965, 0.5344, 0.4005, 0.5741, 0.3868, 0.6056, 0.3871, 0.6006, 0.3968, 0.5714, 0.3965, 0.1443, 0.7628, 0.1042, 0.7608, 0.1038, 0.7515, 0.141, 0.7534, 0.1042, 0.7608, 0.06112, 0.7553, 0.06398, 0.7465, 0.1038, 0.7515, 0.06112, 0.7553, 0.0217, 0.7472, 0.02753, 0.7389, 0.06398, 0.7465, 0.7247, 0.2216, 0.6868, 0.2057, 0.6939, 0.1991, 0.7289, 0.2138, 0.9763, 0.724, 0.9392, 0.7219, 0.9239, 0.3754, 0.9332, 0.3759, 0.9392, 0.7219, 0.8991, 0.7219, 0.9138, 0.3754, 0.9239, 0.3754, 0.8991, 0.7219, 0.8619, 0.724, 0.9045, 0.3759, 0.9138, 0.3754, 1.0, 0.3573, 0.9716, 0.3562, 0.9248, 9.75e-05, 0.9319, 0.0003751, 0.9716, 0.3562, 0.9345, 0.3558, 0.9155, 0.0, 0.9248, 9.75e-05, 0.9345, 0.3558, 0.8944, 0.3562, 0.9054, 9.749e-05, 0.9155, 0.0, 0.8944, 0.3562, 0.8572, 0.3573, 0.8961, 0.0003751, 0.9054, 9.749e-05, 0.4327, 0.4293, 0.4593, 0.4183, 0.577, 0.7678, 0.5704, 0.7706, 0.4593, 0.4183, 0.495, 0.4082, 0.5859, 0.7653, 0.577, 0.7678, 0.495, 0.4082, 0.5344, 0.4005, 0.5958, 0.7634, 0.5859, 0.7653, 0.5344, 0.4005, 0.5714, 0.3965, 0.6051, 0.7624, 0.5958, 0.7634, 0.5714, 0.3965, 0.6006, 0.3968, 0.6124, 0.7624, 0.6051, 0.7624, 0.141, 0.7534, 0.1038, 0.7515, 0.1396, 0.3855, 0.1489, 0.386, 0.1038, 0.7515, 0.06398, 0.7465, 0.1296, 0.3842, 0.1396, 0.3855, 0.06398, 0.7465, 0.02753, 0.7389, 0.1205, 0.3823, 0.1296, 0.3842, 0.02753, 0.7389, 0.0, 0.7301, 0.1136, 0.3801, 0.1205, 0.3823])
me_beziercurve.use_remesh_preserve_volume = False
me_beziercurve.use_remesh_preserve_attributes = False
me_beziercurve.use_mirror_vertex_groups = False
me_beziercurve.update()

# ---- objects
ob_curvedpottery = bpy.data.objects.new('CurvedPottery', me_beziercurve)

# ---- transforms, parenting, visibility, modifiers, constraints
ob_curvedpottery.location = (0.0, 0.0, 1.0)
ob_curvedpottery.rotation_euler = (3.142, -1.571, 0.0)
ob_curvedpottery.lineart.crease_threshold = 0.0

# ---- collection membership
col_collection.objects.link(ob_curvedpottery)

# ---- scene / render settings (as saved in the file)
scene.frame_start = 1; scene.frame_end = 250; scene.frame_set(1)
scene.render.engine = 'BLENDER_EEVEE_NEXT'
scene.cycles.use_denoising = False
scene.cycles.samples = 128
scene.cycles.sampling_pattern = 'TABULATED_SOBOL'
scene.cycles.use_adaptive_sampling = False
scene.cycles.use_light_tree = False
scene.view_settings.view_transform = 'Filmic'
bpy.context.view_layer.update()

# ---- added for rendering (the .blend has no active camera and no usable light): camera, sun
cam_auto = bpy.data.cameras.new('AutoCamera')
cam_auto.lens = 50.0
cam_auto.sensor_width = 36.0
cam_auto.clip_end = 1000.0
ob_auto_camera = bpy.data.objects.new('AutoCamera', cam_auto)
scene.collection.objects.link(ob_auto_camera)
ob_auto_camera.location = (5.33893, -6.40672, 6.37077)
ob_auto_camera.rotation_euler = (1.09748, -7.21219e-08, 0.694738)
scene.camera = ob_auto_camera
light_auto_sun = bpy.data.lights.new('AutoSun', 'SUN')
light_auto_sun.energy = 3.0
light_auto_sun.angle = 0.0523599
ob_auto_sun = bpy.data.objects.new('AutoSun', light_auto_sun)
scene.collection.objects.link(ob_auto_sun)
ob_auto_sun.rotation_euler = (0.872665, 0.174533, 0.523599)
bpy.context.view_layer.update()
